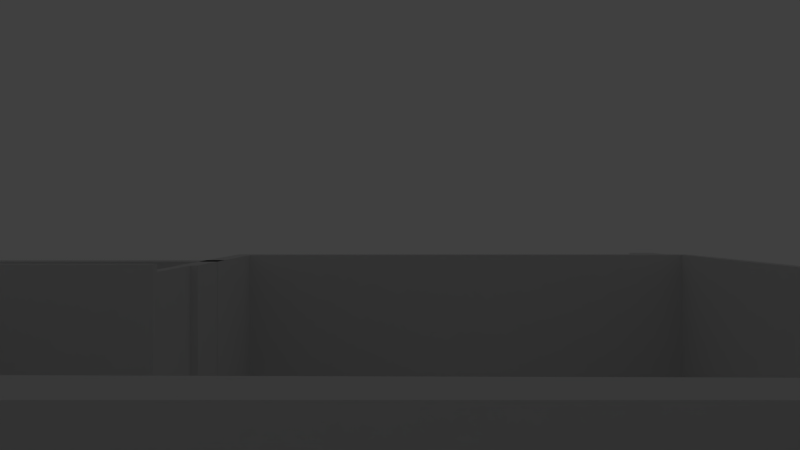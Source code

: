# Source: saguao-parede.blend  (saved by Blender 2.76.0; exported with 4.5.12 LTS)
import bpy
from mathutils import Matrix  # noqa: F401  (used for matrix-valued properties, if any)

bpy.ops.wm.read_factory_settings(use_empty=True)
scene = bpy.context.scene
scene.name = 'Scene'

# ---- collections
col_collection_1 = bpy.data.collections.new('Collection 1'); scene.collection.children.link(col_collection_1)

# ---- world
world_world = bpy.data.worlds.new('World'); scene.world = world_world
world_world.color = (0.05088, 0.05088, 0.05088)
world_world.use_sun_shadow = False
world_world.sun_shadow_jitter_overblur = 0.0
world_world.cycles.sampling_method = 'MANUAL'
world_world.cycles.sample_map_resolution = 256

# ---- cameras
cam_camera = bpy.data.cameras.new('Camera')
cam_camera.clip_end = 100.0
cam_camera.lens = 35.0
cam_camera.sensor_width = 32.0
cam_camera.sensor_height = 18.0
cam_camera.ortho_scale = 7.314
cam_camera.dof.focus_distance = 0.0
cam_camera.dof.aperture_fstop = 128.0

# ---- lights
light_lamp = bpy.data.lights.new('Lamp', 'POINT')
light_lamp.transmission_factor = 0.0
light_lamp.cutoff_distance = 30.0
light_lamp.energy = 100.0
light_lamp.shadow_buffer_clip_start = 1.001
light_lamp.shadow_soft_size = 0.1
light_lamp.shadow_maximum_resolution = 0.006
light_lamp.use_absolute_resolution = True
light_lamp.cycles.use_multiple_importance_sampling = False

# ---- meshes
me_cube_001 = bpy.data.meshes.new('Cube.001')
me_cube_001.from_pydata([(-1.0, -1.0, -1.0), (-1.0, -1.0, 1.0), (-1.0, 1.0, -1.0), (-1.0, 1.0, 1.0), (1.0, -1.0, -1.0), (1.0, -1.0, 1.0), (1.0, 1.0, -1.0), (1.0, 1.0, 1.0)], [], [(1, 3, 2, 0), (3, 7, 6, 2), (7, 5, 4, 6), (5, 1, 0, 4), (0, 2, 6, 4), (5, 7, 3, 1)])
me_cube_001.use_remesh_preserve_volume = False
me_cube_001.use_remesh_preserve_attributes = False
me_cube_001.use_mirror_vertex_groups = False
me_cube_001.update()
me_plane_011 = bpy.data.meshes.new('Plane.011')
me_plane_011.from_pydata([(-4.95, 5.444, 0.0), (4.55, 5.444, 0.0), (-4.95, 7.667, 0.0), (4.55, 7.667, 0.0), (3.947, -0.1111, 0.0), (5.482, -0.1111, 0.0), (3.947, 1.0, 0.0), (5.482, 1.0, 0.0), (3.947, -0.1111, -1.0), (5.482, -0.1111, -1.0), (3.947, 1.0, -1.0), (5.482, 1.0, -1.0), (-5.482, -0.1111, 0.0), (-3.947, -0.1111, 0.0), (-5.482, 1.0, 0.0), (-3.947, 1.0, 0.0), (-5.482, -0.1111, -1.0), (-3.947, -0.1111, -1.0), (-5.482, 1.0, -1.0), (-3.947, 1.0, -1.0), (-1.0, -1.0, 0.0), (1.0, -1.0, 0.0), (-1.0, 1.0, 0.0), (1.0, 1.0, 0.0), (-5.481, 1.0, 0.0), (5.481, 1.0, 0.0), (-5.481, 5.444, 0.0), (5.481, 5.444, 0.0), (-5.481, 1.0, -1.0), (5.481, 1.0, -1.0), (-5.481, 5.444, -1.0), (5.481, 5.444, -1.0)], [], [(0, 1, 3, 2), (4, 5, 7, 6), (10, 11, 9, 8), (4, 6, 10, 8), (5, 4, 8, 9), (7, 5, 9, 11), (6, 7, 11, 10), (12, 13, 15, 14), (18, 19, 17, 16), (12, 14, 18, 16), (13, 12, 16, 17), (15, 13, 17, 19), (14, 15, 19, 18), (20, 21, 23, 22), (24, 25, 27, 26), (30, 31, 29, 28), (24, 26, 30, 28), (25, 24, 28, 29), (27, 25, 29, 31), (26, 27, 31, 30)])
me_plane_011.use_remesh_preserve_volume = False
me_plane_011.use_remesh_preserve_attributes = False
me_plane_011.use_mirror_vertex_groups = False
me_plane_011.update()
me_cylinder_007 = bpy.data.meshes.new('Cylinder.007')
me_cylinder_007.from_pydata([(0.0, 1.0, -1.0), (0.0, 1.0, 1.0), (0.1951, 0.9808, -1.0), (0.1951, 0.9808, 1.0), (0.3827, 0.9239, -1.0), (0.3827, 0.9239, 1.0), (0.5556, 0.8315, -1.0), (0.5556, 0.8315, 1.0), (0.7071, 0.7071, -1.0), (0.7071, 0.7071, 1.0), (0.8315, 0.5556, -1.0), (0.8315, 0.5556, 1.0), (0.9239, 0.3827, -1.0), (0.9239, 0.3827, 1.0), (0.9808, 0.1951, -1.0), (0.9808, 0.1951, 1.0), (1.0, 7.55e-08, -1.0), (1.0, 7.55e-08, 1.0), (0.9808, -0.1951, -1.0), (0.9808, -0.1951, 1.0), (0.9239, -0.3827, -1.0), (0.9239, -0.3827, 1.0), (0.8315, -0.5556, -1.0), (0.8315, -0.5556, 1.0), (0.7071, -0.7071, -1.0), (0.7071, -0.7071, 1.0), (0.5556, -0.8315, -1.0), (0.5556, -0.8315, 1.0), (0.3827, -0.9239, -1.0), (0.3827, -0.9239, 1.0), (0.1951, -0.9808, -1.0), (0.1951, -0.9808, 1.0), (-3.258e-07, -1.0, -1.0), (-3.258e-07, -1.0, 1.0), (-0.1951, -0.9808, -1.0), (-0.1951, -0.9808, 1.0), (-0.3827, -0.9239, -1.0), (-0.3827, -0.9239, 1.0), (-0.5556, -0.8315, -1.0), (-0.5556, -0.8315, 1.0), (-0.7071, -0.7071, -1.0), (-0.7071, -0.7071, 1.0), (-0.8315, -0.5556, -1.0), (-0.8315, -0.5556, 1.0), (-0.9239, -0.3827, -1.0), (-0.9239, -0.3827, 1.0), (-0.9808, -0.1951, -1.0), (-0.9808, -0.1951, 1.0), (-1.0, 9.656e-07, -1.0), (-1.0, 9.656e-07, 1.0), (-0.9808, 0.1951, -1.0), (-0.9808, 0.1951, 1.0), (-0.9239, 0.3827, -1.0), (-0.9239, 0.3827, 1.0), (-0.8315, 0.5556, -1.0), (-0.8315, 0.5556, 1.0), (-0.7071, 0.7071, -1.0), (-0.7071, 0.7071, 1.0), (-0.5556, 0.8315, -1.0), (-0.5556, 0.8315, 1.0), (-0.3827, 0.9239, -1.0), (-0.3827, 0.9239, 1.0), (-0.1951, 0.9808, -1.0), (-0.1951, 0.9808, 1.0)], [], [(0, 1, 3, 2), (2, 3, 5, 4), (4, 5, 7, 6), (6, 7, 9, 8), (8, 9, 11, 10), (10, 11, 13, 12), (12, 13, 15, 14), (14, 15, 17, 16), (16, 17, 19, 18), (18, 19, 21, 20), (20, 21, 23, 22), (22, 23, 25, 24), (24, 25, 27, 26), (26, 27, 29, 28), (28, 29, 31, 30), (30, 31, 33, 32), (32, 33, 35, 34), (34, 35, 37, 36), (36, 37, 39, 38), (38, 39, 41, 40), (40, 41, 43, 42), (42, 43, 45, 44), (44, 45, 47, 46), (46, 47, 49, 48), (48, 49, 51, 50), (50, 51, 53, 52), (52, 53, 55, 54), (54, 55, 57, 56), (56, 57, 59, 58), (58, 59, 61, 60), (3, 1, 63, 61, 59, 57, 55, 53, 51, 49, 47, 45, 43, 41, 39, 37, 35, 33, 31, 29, 27, 25, 23, 21, 19, 17, 15, 13, 11, 9, 7, 5), (62, 63, 1, 0), (60, 61, 63, 62), (0, 2, 4, 6, 8, 10, 12, 14, 16, 18, 20, 22, 24, 26, 28, 30, 32, 34, 36, 38, 40, 42, 44, 46, 48, 50, 52, 54, 56, 58, 60, 62)])
me_cylinder_007.use_remesh_preserve_volume = False
me_cylinder_007.use_remesh_preserve_attributes = False
me_cylinder_007.use_mirror_vertex_groups = False
me_cylinder_007.update()
me_cylinder_006 = bpy.data.meshes.new('Cylinder.006')
me_cylinder_006.from_pydata([(0.0, 1.0, -1.0), (0.0, 1.0, 1.0), (0.1951, 0.9808, -1.0), (0.1951, 0.9808, 1.0), (0.3827, 0.9239, -1.0), (0.3827, 0.9239, 1.0), (0.5556, 0.8315, -1.0), (0.5556, 0.8315, 1.0), (0.7071, 0.7071, -1.0), (0.7071, 0.7071, 1.0), (0.8315, 0.5556, -1.0), (0.8315, 0.5556, 1.0), (0.9239, 0.3827, -1.0), (0.9239, 0.3827, 1.0), (0.9808, 0.1951, -1.0), (0.9808, 0.1951, 1.0), (1.0, 7.55e-08, -1.0), (1.0, 7.55e-08, 1.0), (0.9808, -0.1951, -1.0), (0.9808, -0.1951, 1.0), (0.9239, -0.3827, -1.0), (0.9239, -0.3827, 1.0), (0.8315, -0.5556, -1.0), (0.8315, -0.5556, 1.0), (0.7071, -0.7071, -1.0), (0.7071, -0.7071, 1.0), (0.5556, -0.8315, -1.0), (0.5556, -0.8315, 1.0), (0.3827, -0.9239, -1.0), (0.3827, -0.9239, 1.0), (0.1951, -0.9808, -1.0), (0.1951, -0.9808, 1.0), (-3.258e-07, -1.0, -1.0), (-3.258e-07, -1.0, 1.0), (-0.1951, -0.9808, -1.0), (-0.1951, -0.9808, 1.0), (-0.3827, -0.9239, -1.0), (-0.3827, -0.9239, 1.0), (-0.5556, -0.8315, -1.0), (-0.5556, -0.8315, 1.0), (-0.7071, -0.7071, -1.0), (-0.7071, -0.7071, 1.0), (-0.8315, -0.5556, -1.0), (-0.8315, -0.5556, 1.0), (-0.9239, -0.3827, -1.0), (-0.9239, -0.3827, 1.0), (-0.9808, -0.1951, -1.0), (-0.9808, -0.1951, 1.0), (-1.0, 9.656e-07, -1.0), (-1.0, 9.656e-07, 1.0), (-0.9808, 0.1951, -1.0), (-0.9808, 0.1951, 1.0), (-0.9239, 0.3827, -1.0), (-0.9239, 0.3827, 1.0), (-0.8315, 0.5556, -1.0), (-0.8315, 0.5556, 1.0), (-0.7071, 0.7071, -1.0), (-0.7071, 0.7071, 1.0), (-0.5556, 0.8315, -1.0), (-0.5556, 0.8315, 1.0), (-0.3827, 0.9239, -1.0), (-0.3827, 0.9239, 1.0), (-0.1951, 0.9808, -1.0), (-0.1951, 0.9808, 1.0)], [], [(0, 1, 3, 2), (2, 3, 5, 4), (4, 5, 7, 6), (6, 7, 9, 8), (8, 9, 11, 10), (10, 11, 13, 12), (12, 13, 15, 14), (14, 15, 17, 16), (16, 17, 19, 18), (18, 19, 21, 20), (20, 21, 23, 22), (22, 23, 25, 24), (24, 25, 27, 26), (26, 27, 29, 28), (28, 29, 31, 30), (30, 31, 33, 32), (32, 33, 35, 34), (34, 35, 37, 36), (36, 37, 39, 38), (38, 39, 41, 40), (40, 41, 43, 42), (42, 43, 45, 44), (44, 45, 47, 46), (46, 47, 49, 48), (48, 49, 51, 50), (50, 51, 53, 52), (52, 53, 55, 54), (54, 55, 57, 56), (56, 57, 59, 58), (58, 59, 61, 60), (3, 1, 63, 61, 59, 57, 55, 53, 51, 49, 47, 45, 43, 41, 39, 37, 35, 33, 31, 29, 27, 25, 23, 21, 19, 17, 15, 13, 11, 9, 7, 5), (62, 63, 1, 0), (60, 61, 63, 62), (0, 2, 4, 6, 8, 10, 12, 14, 16, 18, 20, 22, 24, 26, 28, 30, 32, 34, 36, 38, 40, 42, 44, 46, 48, 50, 52, 54, 56, 58, 60, 62)])
me_cylinder_006.use_remesh_preserve_volume = False
me_cylinder_006.use_remesh_preserve_attributes = False
me_cylinder_006.use_mirror_vertex_groups = False
me_cylinder_006.update()
me_cylinder_005 = bpy.data.meshes.new('Cylinder.005')
me_cylinder_005.from_pydata([(0.0, 1.0, -1.0), (0.0, 1.0, 1.0), (0.1951, 0.9808, -1.0), (0.1951, 0.9808, 1.0), (0.3827, 0.9239, -1.0), (0.3827, 0.9239, 1.0), (0.5556, 0.8315, -1.0), (0.5556, 0.8315, 1.0), (0.7071, 0.7071, -1.0), (0.7071, 0.7071, 1.0), (0.8315, 0.5556, -1.0), (0.8315, 0.5556, 1.0), (0.9239, 0.3827, -1.0), (0.9239, 0.3827, 1.0), (0.9808, 0.1951, -1.0), (0.9808, 0.1951, 1.0), (1.0, 7.55e-08, -1.0), (1.0, 7.55e-08, 1.0), (0.9808, -0.1951, -1.0), (0.9808, -0.1951, 1.0), (0.9239, -0.3827, -1.0), (0.9239, -0.3827, 1.0), (0.8315, -0.5556, -1.0), (0.8315, -0.5556, 1.0), (0.7071, -0.7071, -1.0), (0.7071, -0.7071, 1.0), (0.5556, -0.8315, -1.0), (0.5556, -0.8315, 1.0), (0.3827, -0.9239, -1.0), (0.3827, -0.9239, 1.0), (0.1951, -0.9808, -1.0), (0.1951, -0.9808, 1.0), (-3.258e-07, -1.0, -1.0), (-3.258e-07, -1.0, 1.0), (-0.1951, -0.9808, -1.0), (-0.1951, -0.9808, 1.0), (-0.3827, -0.9239, -1.0), (-0.3827, -0.9239, 1.0), (-0.5556, -0.8315, -1.0), (-0.5556, -0.8315, 1.0), (-0.7071, -0.7071, -1.0), (-0.7071, -0.7071, 1.0), (-0.8315, -0.5556, -1.0), (-0.8315, -0.5556, 1.0), (-0.9239, -0.3827, -1.0), (-0.9239, -0.3827, 1.0), (-0.9808, -0.1951, -1.0), (-0.9808, -0.1951, 1.0), (-1.0, 9.656e-07, -1.0), (-1.0, 9.656e-07, 1.0), (-0.9808, 0.1951, -1.0), (-0.9808, 0.1951, 1.0), (-0.9239, 0.3827, -1.0), (-0.9239, 0.3827, 1.0), (-0.8315, 0.5556, -1.0), (-0.8315, 0.5556, 1.0), (-0.7071, 0.7071, -1.0), (-0.7071, 0.7071, 1.0), (-0.5556, 0.8315, -1.0), (-0.5556, 0.8315, 1.0), (-0.3827, 0.9239, -1.0), (-0.3827, 0.9239, 1.0), (-0.1951, 0.9808, -1.0), (-0.1951, 0.9808, 1.0)], [], [(0, 1, 3, 2), (2, 3, 5, 4), (4, 5, 7, 6), (6, 7, 9, 8), (8, 9, 11, 10), (10, 11, 13, 12), (12, 13, 15, 14), (14, 15, 17, 16), (16, 17, 19, 18), (18, 19, 21, 20), (20, 21, 23, 22), (22, 23, 25, 24), (24, 25, 27, 26), (26, 27, 29, 28), (28, 29, 31, 30), (30, 31, 33, 32), (32, 33, 35, 34), (34, 35, 37, 36), (36, 37, 39, 38), (38, 39, 41, 40), (40, 41, 43, 42), (42, 43, 45, 44), (44, 45, 47, 46), (46, 47, 49, 48), (48, 49, 51, 50), (50, 51, 53, 52), (52, 53, 55, 54), (54, 55, 57, 56), (56, 57, 59, 58), (58, 59, 61, 60), (3, 1, 63, 61, 59, 57, 55, 53, 51, 49, 47, 45, 43, 41, 39, 37, 35, 33, 31, 29, 27, 25, 23, 21, 19, 17, 15, 13, 11, 9, 7, 5), (62, 63, 1, 0), (60, 61, 63, 62), (0, 2, 4, 6, 8, 10, 12, 14, 16, 18, 20, 22, 24, 26, 28, 30, 32, 34, 36, 38, 40, 42, 44, 46, 48, 50, 52, 54, 56, 58, 60, 62)])
me_cylinder_005.use_remesh_preserve_volume = False
me_cylinder_005.use_remesh_preserve_attributes = False
me_cylinder_005.use_mirror_vertex_groups = False
me_cylinder_005.update()
me_cylinder_004 = bpy.data.meshes.new('Cylinder.004')
me_cylinder_004.from_pydata([(0.0, 1.0, -1.0), (0.0, 1.0, 1.0), (0.1951, 0.9808, -1.0), (0.1951, 0.9808, 1.0), (0.3827, 0.9239, -1.0), (0.3827, 0.9239, 1.0), (0.5556, 0.8315, -1.0), (0.5556, 0.8315, 1.0), (0.7071, 0.7071, -1.0), (0.7071, 0.7071, 1.0), (0.8315, 0.5556, -1.0), (0.8315, 0.5556, 1.0), (0.9239, 0.3827, -1.0), (0.9239, 0.3827, 1.0), (0.9808, 0.1951, -1.0), (0.9808, 0.1951, 1.0), (1.0, 7.55e-08, -1.0), (1.0, 7.55e-08, 1.0), (0.9808, -0.1951, -1.0), (0.9808, -0.1951, 1.0), (0.9239, -0.3827, -1.0), (0.9239, -0.3827, 1.0), (0.8315, -0.5556, -1.0), (0.8315, -0.5556, 1.0), (0.7071, -0.7071, -1.0), (0.7071, -0.7071, 1.0), (0.5556, -0.8315, -1.0), (0.5556, -0.8315, 1.0), (0.3827, -0.9239, -1.0), (0.3827, -0.9239, 1.0), (0.1951, -0.9808, -1.0), (0.1951, -0.9808, 1.0), (-3.258e-07, -1.0, -1.0), (-3.258e-07, -1.0, 1.0), (-0.1951, -0.9808, -1.0), (-0.1951, -0.9808, 1.0), (-0.3827, -0.9239, -1.0), (-0.3827, -0.9239, 1.0), (-0.5556, -0.8315, -1.0), (-0.5556, -0.8315, 1.0), (-0.7071, -0.7071, -1.0), (-0.7071, -0.7071, 1.0), (-0.8315, -0.5556, -1.0), (-0.8315, -0.5556, 1.0), (-0.9239, -0.3827, -1.0), (-0.9239, -0.3827, 1.0), (-0.9808, -0.1951, -1.0), (-0.9808, -0.1951, 1.0), (-1.0, 9.656e-07, -1.0), (-1.0, 9.656e-07, 1.0), (-0.9808, 0.1951, -1.0), (-0.9808, 0.1951, 1.0), (-0.9239, 0.3827, -1.0), (-0.9239, 0.3827, 1.0), (-0.8315, 0.5556, -1.0), (-0.8315, 0.5556, 1.0), (-0.7071, 0.7071, -1.0), (-0.7071, 0.7071, 1.0), (-0.5556, 0.8315, -1.0), (-0.5556, 0.8315, 1.0), (-0.3827, 0.9239, -1.0), (-0.3827, 0.9239, 1.0), (-0.1951, 0.9808, -1.0), (-0.1951, 0.9808, 1.0)], [], [(0, 1, 3, 2), (2, 3, 5, 4), (4, 5, 7, 6), (6, 7, 9, 8), (8, 9, 11, 10), (10, 11, 13, 12), (12, 13, 15, 14), (14, 15, 17, 16), (16, 17, 19, 18), (18, 19, 21, 20), (20, 21, 23, 22), (22, 23, 25, 24), (24, 25, 27, 26), (26, 27, 29, 28), (28, 29, 31, 30), (30, 31, 33, 32), (32, 33, 35, 34), (34, 35, 37, 36), (36, 37, 39, 38), (38, 39, 41, 40), (40, 41, 43, 42), (42, 43, 45, 44), (44, 45, 47, 46), (46, 47, 49, 48), (48, 49, 51, 50), (50, 51, 53, 52), (52, 53, 55, 54), (54, 55, 57, 56), (56, 57, 59, 58), (58, 59, 61, 60), (3, 1, 63, 61, 59, 57, 55, 53, 51, 49, 47, 45, 43, 41, 39, 37, 35, 33, 31, 29, 27, 25, 23, 21, 19, 17, 15, 13, 11, 9, 7, 5), (62, 63, 1, 0), (60, 61, 63, 62), (0, 2, 4, 6, 8, 10, 12, 14, 16, 18, 20, 22, 24, 26, 28, 30, 32, 34, 36, 38, 40, 42, 44, 46, 48, 50, 52, 54, 56, 58, 60, 62)])
me_cylinder_004.use_remesh_preserve_volume = False
me_cylinder_004.use_remesh_preserve_attributes = False
me_cylinder_004.use_mirror_vertex_groups = False
me_cylinder_004.update()
me_cylinder_003 = bpy.data.meshes.new('Cylinder.003')
me_cylinder_003.from_pydata([(0.0, 1.0, -1.0), (0.0, 1.0, 1.0), (0.1951, 0.9808, -1.0), (0.1951, 0.9808, 1.0), (0.3827, 0.9239, -1.0), (0.3827, 0.9239, 1.0), (0.5556, 0.8315, -1.0), (0.5556, 0.8315, 1.0), (0.7071, 0.7071, -1.0), (0.7071, 0.7071, 1.0), (0.8315, 0.5556, -1.0), (0.8315, 0.5556, 1.0), (0.9239, 0.3827, -1.0), (0.9239, 0.3827, 1.0), (0.9808, 0.1951, -1.0), (0.9808, 0.1951, 1.0), (1.0, 7.55e-08, -1.0), (1.0, 7.55e-08, 1.0), (0.9808, -0.1951, -1.0), (0.9808, -0.1951, 1.0), (0.9239, -0.3827, -1.0), (0.9239, -0.3827, 1.0), (0.8315, -0.5556, -1.0), (0.8315, -0.5556, 1.0), (0.7071, -0.7071, -1.0), (0.7071, -0.7071, 1.0), (0.5556, -0.8315, -1.0), (0.5556, -0.8315, 1.0), (0.3827, -0.9239, -1.0), (0.3827, -0.9239, 1.0), (0.1951, -0.9808, -1.0), (0.1951, -0.9808, 1.0), (-3.258e-07, -1.0, -1.0), (-3.258e-07, -1.0, 1.0), (-0.1951, -0.9808, -1.0), (-0.1951, -0.9808, 1.0), (-0.3827, -0.9239, -1.0), (-0.3827, -0.9239, 1.0), (-0.5556, -0.8315, -1.0), (-0.5556, -0.8315, 1.0), (-0.7071, -0.7071, -1.0), (-0.7071, -0.7071, 1.0), (-0.8315, -0.5556, -1.0), (-0.8315, -0.5556, 1.0), (-0.9239, -0.3827, -1.0), (-0.9239, -0.3827, 1.0), (-0.9808, -0.1951, -1.0), (-0.9808, -0.1951, 1.0), (-1.0, 9.656e-07, -1.0), (-1.0, 9.656e-07, 1.0), (-0.9808, 0.1951, -1.0), (-0.9808, 0.1951, 1.0), (-0.9239, 0.3827, -1.0), (-0.9239, 0.3827, 1.0), (-0.8315, 0.5556, -1.0), (-0.8315, 0.5556, 1.0), (-0.7071, 0.7071, -1.0), (-0.7071, 0.7071, 1.0), (-0.5556, 0.8315, -1.0), (-0.5556, 0.8315, 1.0), (-0.3827, 0.9239, -1.0), (-0.3827, 0.9239, 1.0), (-0.1951, 0.9808, -1.0), (-0.1951, 0.9808, 1.0)], [], [(0, 1, 3, 2), (2, 3, 5, 4), (4, 5, 7, 6), (6, 7, 9, 8), (8, 9, 11, 10), (10, 11, 13, 12), (12, 13, 15, 14), (14, 15, 17, 16), (16, 17, 19, 18), (18, 19, 21, 20), (20, 21, 23, 22), (22, 23, 25, 24), (24, 25, 27, 26), (26, 27, 29, 28), (28, 29, 31, 30), (30, 31, 33, 32), (32, 33, 35, 34), (34, 35, 37, 36), (36, 37, 39, 38), (38, 39, 41, 40), (40, 41, 43, 42), (42, 43, 45, 44), (44, 45, 47, 46), (46, 47, 49, 48), (48, 49, 51, 50), (50, 51, 53, 52), (52, 53, 55, 54), (54, 55, 57, 56), (56, 57, 59, 58), (58, 59, 61, 60), (3, 1, 63, 61, 59, 57, 55, 53, 51, 49, 47, 45, 43, 41, 39, 37, 35, 33, 31, 29, 27, 25, 23, 21, 19, 17, 15, 13, 11, 9, 7, 5), (62, 63, 1, 0), (60, 61, 63, 62), (0, 2, 4, 6, 8, 10, 12, 14, 16, 18, 20, 22, 24, 26, 28, 30, 32, 34, 36, 38, 40, 42, 44, 46, 48, 50, 52, 54, 56, 58, 60, 62)])
me_cylinder_003.use_remesh_preserve_volume = False
me_cylinder_003.use_remesh_preserve_attributes = False
me_cylinder_003.use_mirror_vertex_groups = False
me_cylinder_003.update()
me_cylinder_002 = bpy.data.meshes.new('Cylinder.002')
me_cylinder_002.from_pydata([(0.0, 1.0, -1.0), (0.0, 1.0, 1.0), (0.1951, 0.9808, -1.0), (0.1951, 0.9808, 1.0), (0.3827, 0.9239, -1.0), (0.3827, 0.9239, 1.0), (0.5556, 0.8315, -1.0), (0.5556, 0.8315, 1.0), (0.7071, 0.7071, -1.0), (0.7071, 0.7071, 1.0), (0.8315, 0.5556, -1.0), (0.8315, 0.5556, 1.0), (0.9239, 0.3827, -1.0), (0.9239, 0.3827, 1.0), (0.9808, 0.1951, -1.0), (0.9808, 0.1951, 1.0), (1.0, 7.55e-08, -1.0), (1.0, 7.55e-08, 1.0), (0.9808, -0.1951, -1.0), (0.9808, -0.1951, 1.0), (0.9239, -0.3827, -1.0), (0.9239, -0.3827, 1.0), (0.8315, -0.5556, -1.0), (0.8315, -0.5556, 1.0), (0.7071, -0.7071, -1.0), (0.7071, -0.7071, 1.0), (0.5556, -0.8315, -1.0), (0.5556, -0.8315, 1.0), (0.3827, -0.9239, -1.0), (0.3827, -0.9239, 1.0), (0.1951, -0.9808, -1.0), (0.1951, -0.9808, 1.0), (-3.258e-07, -1.0, -1.0), (-3.258e-07, -1.0, 1.0), (-0.1951, -0.9808, -1.0), (-0.1951, -0.9808, 1.0), (-0.3827, -0.9239, -1.0), (-0.3827, -0.9239, 1.0), (-0.5556, -0.8315, -1.0), (-0.5556, -0.8315, 1.0), (-0.7071, -0.7071, -1.0), (-0.7071, -0.7071, 1.0), (-0.8315, -0.5556, -1.0), (-0.8315, -0.5556, 1.0), (-0.9239, -0.3827, -1.0), (-0.9239, -0.3827, 1.0), (-0.9808, -0.1951, -1.0), (-0.9808, -0.1951, 1.0), (-1.0, 9.656e-07, -1.0), (-1.0, 9.656e-07, 1.0), (-0.9808, 0.1951, -1.0), (-0.9808, 0.1951, 1.0), (-0.9239, 0.3827, -1.0), (-0.9239, 0.3827, 1.0), (-0.8315, 0.5556, -1.0), (-0.8315, 0.5556, 1.0), (-0.7071, 0.7071, -1.0), (-0.7071, 0.7071, 1.0), (-0.5556, 0.8315, -1.0), (-0.5556, 0.8315, 1.0), (-0.3827, 0.9239, -1.0), (-0.3827, 0.9239, 1.0), (-0.1951, 0.9808, -1.0), (-0.1951, 0.9808, 1.0)], [], [(0, 1, 3, 2), (2, 3, 5, 4), (4, 5, 7, 6), (6, 7, 9, 8), (8, 9, 11, 10), (10, 11, 13, 12), (12, 13, 15, 14), (14, 15, 17, 16), (16, 17, 19, 18), (18, 19, 21, 20), (20, 21, 23, 22), (22, 23, 25, 24), (24, 25, 27, 26), (26, 27, 29, 28), (28, 29, 31, 30), (30, 31, 33, 32), (32, 33, 35, 34), (34, 35, 37, 36), (36, 37, 39, 38), (38, 39, 41, 40), (40, 41, 43, 42), (42, 43, 45, 44), (44, 45, 47, 46), (46, 47, 49, 48), (48, 49, 51, 50), (50, 51, 53, 52), (52, 53, 55, 54), (54, 55, 57, 56), (56, 57, 59, 58), (58, 59, 61, 60), (3, 1, 63, 61, 59, 57, 55, 53, 51, 49, 47, 45, 43, 41, 39, 37, 35, 33, 31, 29, 27, 25, 23, 21, 19, 17, 15, 13, 11, 9, 7, 5), (62, 63, 1, 0), (60, 61, 63, 62), (0, 2, 4, 6, 8, 10, 12, 14, 16, 18, 20, 22, 24, 26, 28, 30, 32, 34, 36, 38, 40, 42, 44, 46, 48, 50, 52, 54, 56, 58, 60, 62)])
me_cylinder_002.use_remesh_preserve_volume = False
me_cylinder_002.use_remesh_preserve_attributes = False
me_cylinder_002.use_mirror_vertex_groups = False
me_cylinder_002.update()
me_cylinder_001 = bpy.data.meshes.new('Cylinder.001')
me_cylinder_001.from_pydata([(0.0, 1.0, -1.0), (0.0, 1.0, 1.0), (0.1951, 0.9808, -1.0), (0.1951, 0.9808, 1.0), (0.3827, 0.9239, -1.0), (0.3827, 0.9239, 1.0), (0.5556, 0.8315, -1.0), (0.5556, 0.8315, 1.0), (0.7071, 0.7071, -1.0), (0.7071, 0.7071, 1.0), (0.8315, 0.5556, -1.0), (0.8315, 0.5556, 1.0), (0.9239, 0.3827, -1.0), (0.9239, 0.3827, 1.0), (0.9808, 0.1951, -1.0), (0.9808, 0.1951, 1.0), (1.0, 7.55e-08, -1.0), (1.0, 7.55e-08, 1.0), (0.9808, -0.1951, -1.0), (0.9808, -0.1951, 1.0), (0.9239, -0.3827, -1.0), (0.9239, -0.3827, 1.0), (0.8315, -0.5556, -1.0), (0.8315, -0.5556, 1.0), (0.7071, -0.7071, -1.0), (0.7071, -0.7071, 1.0), (0.5556, -0.8315, -1.0), (0.5556, -0.8315, 1.0), (0.3827, -0.9239, -1.0), (0.3827, -0.9239, 1.0), (0.1951, -0.9808, -1.0), (0.1951, -0.9808, 1.0), (-3.258e-07, -1.0, -1.0), (-3.258e-07, -1.0, 1.0), (-0.1951, -0.9808, -1.0), (-0.1951, -0.9808, 1.0), (-0.3827, -0.9239, -1.0), (-0.3827, -0.9239, 1.0), (-0.5556, -0.8315, -1.0), (-0.5556, -0.8315, 1.0), (-0.7071, -0.7071, -1.0), (-0.7071, -0.7071, 1.0), (-0.8315, -0.5556, -1.0), (-0.8315, -0.5556, 1.0), (-0.9239, -0.3827, -1.0), (-0.9239, -0.3827, 1.0), (-0.9808, -0.1951, -1.0), (-0.9808, -0.1951, 1.0), (-1.0, 9.656e-07, -1.0), (-1.0, 9.656e-07, 1.0), (-0.9808, 0.1951, -1.0), (-0.9808, 0.1951, 1.0), (-0.9239, 0.3827, -1.0), (-0.9239, 0.3827, 1.0), (-0.8315, 0.5556, -1.0), (-0.8315, 0.5556, 1.0), (-0.7071, 0.7071, -1.0), (-0.7071, 0.7071, 1.0), (-0.5556, 0.8315, -1.0), (-0.5556, 0.8315, 1.0), (-0.3827, 0.9239, -1.0), (-0.3827, 0.9239, 1.0), (-0.1951, 0.9808, -1.0), (-0.1951, 0.9808, 1.0)], [], [(0, 1, 3, 2), (2, 3, 5, 4), (4, 5, 7, 6), (6, 7, 9, 8), (8, 9, 11, 10), (10, 11, 13, 12), (12, 13, 15, 14), (14, 15, 17, 16), (16, 17, 19, 18), (18, 19, 21, 20), (20, 21, 23, 22), (22, 23, 25, 24), (24, 25, 27, 26), (26, 27, 29, 28), (28, 29, 31, 30), (30, 31, 33, 32), (32, 33, 35, 34), (34, 35, 37, 36), (36, 37, 39, 38), (38, 39, 41, 40), (40, 41, 43, 42), (42, 43, 45, 44), (44, 45, 47, 46), (46, 47, 49, 48), (48, 49, 51, 50), (50, 51, 53, 52), (52, 53, 55, 54), (54, 55, 57, 56), (56, 57, 59, 58), (58, 59, 61, 60), (3, 1, 63, 61, 59, 57, 55, 53, 51, 49, 47, 45, 43, 41, 39, 37, 35, 33, 31, 29, 27, 25, 23, 21, 19, 17, 15, 13, 11, 9, 7, 5), (62, 63, 1, 0), (60, 61, 63, 62), (0, 2, 4, 6, 8, 10, 12, 14, 16, 18, 20, 22, 24, 26, 28, 30, 32, 34, 36, 38, 40, 42, 44, 46, 48, 50, 52, 54, 56, 58, 60, 62)])
me_cylinder_001.use_remesh_preserve_volume = False
me_cylinder_001.use_remesh_preserve_attributes = False
me_cylinder_001.use_mirror_vertex_groups = False
me_cylinder_001.update()
me_cylinder = bpy.data.meshes.new('Cylinder')
me_cylinder.from_pydata([(0.0, 1.0, -1.0), (0.0, 1.0, 1.0), (0.1951, 0.9808, -1.0), (0.1951, 0.9808, 1.0), (0.3827, 0.9239, -1.0), (0.3827, 0.9239, 1.0), (0.5556, 0.8315, -1.0), (0.5556, 0.8315, 1.0), (0.7071, 0.7071, -1.0), (0.7071, 0.7071, 1.0), (0.8315, 0.5556, -1.0), (0.8315, 0.5556, 1.0), (0.9239, 0.3827, -1.0), (0.9239, 0.3827, 1.0), (0.9808, 0.1951, -1.0), (0.9808, 0.1951, 1.0), (1.0, 7.55e-08, -1.0), (1.0, 7.55e-08, 1.0), (0.9808, -0.1951, -1.0), (0.9808, -0.1951, 1.0), (0.9239, -0.3827, -1.0), (0.9239, -0.3827, 1.0), (0.8315, -0.5556, -1.0), (0.8315, -0.5556, 1.0), (0.7071, -0.7071, -1.0), (0.7071, -0.7071, 1.0), (0.5556, -0.8315, -1.0), (0.5556, -0.8315, 1.0), (0.3827, -0.9239, -1.0), (0.3827, -0.9239, 1.0), (0.1951, -0.9808, -1.0), (0.1951, -0.9808, 1.0), (-3.258e-07, -1.0, -1.0), (-3.258e-07, -1.0, 1.0), (-0.1951, -0.9808, -1.0), (-0.1951, -0.9808, 1.0), (-0.3827, -0.9239, -1.0), (-0.3827, -0.9239, 1.0), (-0.5556, -0.8315, -1.0), (-0.5556, -0.8315, 1.0), (-0.7071, -0.7071, -1.0), (-0.7071, -0.7071, 1.0), (-0.8315, -0.5556, -1.0), (-0.8315, -0.5556, 1.0), (-0.9239, -0.3827, -1.0), (-0.9239, -0.3827, 1.0), (-0.9808, -0.1951, -1.0), (-0.9808, -0.1951, 1.0), (-1.0, 9.656e-07, -1.0), (-1.0, 9.656e-07, 1.0), (-0.9808, 0.1951, -1.0), (-0.9808, 0.1951, 1.0), (-0.9239, 0.3827, -1.0), (-0.9239, 0.3827, 1.0), (-0.8315, 0.5556, -1.0), (-0.8315, 0.5556, 1.0), (-0.7071, 0.7071, -1.0), (-0.7071, 0.7071, 1.0), (-0.5556, 0.8315, -1.0), (-0.5556, 0.8315, 1.0), (-0.3827, 0.9239, -1.0), (-0.3827, 0.9239, 1.0), (-0.1951, 0.9808, -1.0), (-0.1951, 0.9808, 1.0)], [], [(0, 1, 3, 2), (2, 3, 5, 4), (4, 5, 7, 6), (6, 7, 9, 8), (8, 9, 11, 10), (10, 11, 13, 12), (12, 13, 15, 14), (14, 15, 17, 16), (16, 17, 19, 18), (18, 19, 21, 20), (20, 21, 23, 22), (22, 23, 25, 24), (24, 25, 27, 26), (26, 27, 29, 28), (28, 29, 31, 30), (30, 31, 33, 32), (32, 33, 35, 34), (34, 35, 37, 36), (36, 37, 39, 38), (38, 39, 41, 40), (40, 41, 43, 42), (42, 43, 45, 44), (44, 45, 47, 46), (46, 47, 49, 48), (48, 49, 51, 50), (50, 51, 53, 52), (52, 53, 55, 54), (54, 55, 57, 56), (56, 57, 59, 58), (58, 59, 61, 60), (3, 1, 63, 61, 59, 57, 55, 53, 51, 49, 47, 45, 43, 41, 39, 37, 35, 33, 31, 29, 27, 25, 23, 21, 19, 17, 15, 13, 11, 9, 7, 5), (62, 63, 1, 0), (60, 61, 63, 62), (0, 2, 4, 6, 8, 10, 12, 14, 16, 18, 20, 22, 24, 26, 28, 30, 32, 34, 36, 38, 40, 42, 44, 46, 48, 50, 52, 54, 56, 58, 60, 62)])
me_cylinder.use_remesh_preserve_volume = False
me_cylinder.use_remesh_preserve_attributes = False
me_cylinder.use_mirror_vertex_groups = False
me_cylinder.update()
me_cube = bpy.data.meshes.new('Cube')
me_cube.from_pydata([(-1.0, -1.0, -1.0), (-1.0, -1.0, 1.0), (-1.0, 1.0, -1.0), (-1.0, 1.0, 1.0), (1.0, -1.0, -1.0), (1.0, -1.0, 1.0), (1.0, 1.0, -1.0), (1.0, 1.0, 1.0)], [], [(1, 3, 2, 0), (3, 7, 6, 2), (7, 5, 4, 6), (5, 1, 0, 4), (0, 2, 6, 4), (5, 7, 3, 1)])
me_cube.use_remesh_preserve_volume = False
me_cube.use_remesh_preserve_attributes = False
me_cube.use_mirror_vertex_groups = False
me_cube.update()
me_cube_027 = bpy.data.meshes.new('Cube.027')
me_cube_027.from_pydata([(-1.0, 1.0, 1.0), (1.0, 1.0, 1.0), (1.0, 1.0, -1.0), (-1.0, 1.0, -1.0), (-1.0, 0.9505, -0.9505), (-1.0, 0.93, 1.0), (0.9505, 0.9505, 1.0), (1.0, -1.0, 1.0), (1.0, -1.0, -1.0), (1.0, -0.94, -0.8), (1.0, -0.94, 0.8), (1.0, -0.5, 0.8), (1.0, -0.5, -0.8), (1.0, -0.46, -0.8), (1.0, -0.46, 0.8), (1.0, -0.02, 0.8), (1.0, -0.02, -0.8), (1.0, 0.02, -0.8), (1.0, 0.02, 0.8), (1.0, 0.46, 0.8), (1.0, 0.46, -0.8), (1.0, 0.5, -0.8), (1.0, 0.5, 0.8), (1.0, 0.94, 0.8), (1.0, 0.94, -0.8), (-1.0, -1.0, -1.0), (-1.0, -0.9505, -0.9505), (0.9596, 0.9596, -0.9596), (0.9505, -0.9505, 1.0), (-1.0, -1.0, 1.0), (-1.0, -0.93, 1.0), (0.9596, -0.9596, -0.9596), (-1.0, -1.0, 1.0), (-1.0, -1.0, -1.0), (-1.0, -0.3333, -1.0), (-1.0, -0.3333, 1.0), (-1.07, -0.3333, 1.0), (-1.07, -1.0, 1.0), (-1.07, -1.0, -1.0), (-1.07, -0.3333, -1.0), (0.9917, -0.94, 0.8), (0.9917, -0.94, -0.8), (0.9917, -0.5, -0.8), (0.9917, -0.5, 0.8), (0.9917, -0.46, 0.8), (0.9917, -0.46, -0.8), (0.9917, -0.02, -0.8), (0.9917, -0.02, 0.8), (0.9917, 0.02, 0.8), (0.9917, 0.02, -0.8), (0.9917, 0.46, -0.8), (0.9917, 0.46, 0.8), (0.9917, 0.5, 0.8), (0.9917, 0.5, -0.8), (0.9917, 0.94, -0.8), (0.9917, 0.94, 0.8)], [], [(0, 1, 2, 3), (0, 3, 4, 5), (1, 0, 5, 6), (7, 8, 9, 10, 11, 12, 13, 14, 15, 16, 17, 18, 19, 20, 21, 22, 23, 1), (2, 1, 23, 24, 21, 20, 17, 16, 13, 12, 9, 8), (25, 3, 2, 8), (3, 25, 26, 4), (4, 27, 6, 5), (7, 1, 6, 28), (7, 29, 25, 8), (25, 29, 30, 26), (31, 27, 4, 26), (27, 31, 28, 6), (29, 7, 28, 30), (31, 26, 30, 28), (40, 41, 42, 43), (10, 9, 41, 40), (11, 10, 40, 43), (12, 11, 43, 42), (9, 12, 42, 41), (44, 45, 46, 47), (14, 13, 45, 44), (15, 14, 44, 47), (16, 15, 47, 46), (13, 16, 46, 45), (48, 49, 50, 51), (18, 17, 49, 48), (19, 18, 48, 51), (20, 19, 51, 50), (17, 20, 50, 49), (52, 53, 54, 55), (22, 21, 53, 52), (23, 22, 52, 55), (24, 23, 55, 54), (21, 24, 54, 53), (32, 33, 34, 35), (32, 35, 36, 37), (33, 32, 37, 38), (34, 33, 38, 39), (35, 34, 39, 36), (36, 39, 38, 37)])
me_cube_027.use_remesh_preserve_volume = False
me_cube_027.use_remesh_preserve_attributes = False
me_cube_027.use_mirror_vertex_groups = False
me_cube_027.update()
me_cube_026 = bpy.data.meshes.new('Cube.026')
me_cube_026.from_pydata([(-1.0, -1.0, -1.0), (-1.0, -1.0, 1.0), (-1.0, 1.0, -1.0), (-1.0, 1.0, 1.0), (1.0, -1.0, -1.0), (1.0, -1.0, 1.0), (1.0, 1.0, -1.0), (1.0, 1.0, 1.0), (-1.0, 1.182, -1.0), (-1.0, 1.182, 1.0), (-1.0, 3.182, -1.0), (-1.0, 3.182, 1.0), (1.0, 1.182, -1.0), (1.0, 1.182, 1.0), (1.0, 3.182, -1.0), (1.0, 3.182, 1.0), (-1.0, 3.364, -1.0), (-1.0, 3.364, 1.0), (-1.0, 5.364, -1.0), (-1.0, 5.364, 1.0), (1.0, 3.364, -1.0), (1.0, 3.364, 1.0), (1.0, 5.364, -1.0), (1.0, 5.364, 1.0), (-1.0, 5.545, -1.0), (-1.0, 5.545, 1.0), (-1.0, 7.545, -1.0), (-1.0, 7.545, 1.0), (1.0, 5.545, -1.0), (1.0, 5.545, 1.0), (1.0, 7.545, -1.0), (1.0, 7.545, 1.0)], [], [(1, 3, 2, 0), (3, 7, 6, 2), (7, 5, 4, 6), (5, 1, 0, 4), (0, 2, 6, 4), (5, 7, 3, 1), (9, 11, 10, 8), (11, 15, 14, 10), (15, 13, 12, 14), (13, 9, 8, 12), (8, 10, 14, 12), (13, 15, 11, 9), (17, 19, 18, 16), (19, 23, 22, 18), (23, 21, 20, 22), (21, 17, 16, 20), (16, 18, 22, 20), (21, 23, 19, 17), (25, 27, 26, 24), (27, 31, 30, 26), (31, 29, 28, 30), (29, 25, 24, 28), (24, 26, 30, 28), (29, 31, 27, 25)])
me_cube_026.use_remesh_preserve_volume = False
me_cube_026.use_remesh_preserve_attributes = False
me_cube_026.use_mirror_vertex_groups = False
me_cube_026.update()
me_cube_007 = bpy.data.meshes.new('Cube.007')
me_cube_007.from_pydata([(-26.9, -1.134, -1.0), (-26.9, -1.134, 1.0), (-20.9, -1.134, -1.0), (-20.9, -1.134, 1.0), (-26.9, -1.8, -1.0), (-26.9, -1.8, 1.0), (-20.9, -1.8, -1.0), (-20.9, -1.8, 1.0), (-26.9, -4.134, -1.0), (-26.9, -4.134, 1.0), (-20.9, -4.134, -1.0), (-20.9, -4.134, 1.0), (-26.9, -4.8, -1.0), (-26.9, -4.8, 1.0), (-20.9, -4.8, -1.0), (-20.9, -4.8, 1.0), (-26.9, 1.733, -1.0), (-26.9, 1.733, 1.0), (-20.9, 1.733, -1.0), (-20.9, 1.733, 1.0), (-26.9, 1.066, -1.0), (-26.9, 1.066, 1.0), (-20.9, 1.066, -1.0), (-20.9, 1.066, 1.0), (-16.9, -1.134, -1.0), (-16.9, -1.134, 1.0), (-10.9, -1.134, -1.0), (-10.9, -1.134, 1.0), (-16.9, -1.8, -1.0), (-16.9, -1.8, 1.0), (-10.9, -1.8, -1.0), (-10.9, -1.8, 1.0), (-16.9, -4.134, -1.0), (-16.9, -4.134, 1.0), (-10.9, -4.134, -1.0), (-10.9, -4.134, 1.0), (-16.9, -4.8, -1.0), (-16.9, -4.8, 1.0), (-10.9, -4.8, -1.0), (-10.9, -4.8, 1.0), (-16.9, 1.733, -1.0), (-16.9, 1.733, 1.0), (-10.9, 1.733, -1.0), (-10.9, 1.733, 1.0), (-16.9, 1.066, -1.0), (-16.9, 1.066, 1.0), (-10.9, 1.066, -1.0), (-10.9, 1.066, 1.0), (-6.901, -1.134, -1.0), (-6.901, -1.134, 1.0), (-0.9009, -1.134, -1.0), (-0.9009, -1.134, 1.0), (-6.901, -1.8, -1.0), (-6.901, -1.8, 1.0), (-0.9009, -1.8, -1.0), (-0.9009, -1.8, 1.0), (-6.901, -4.134, -1.0), (-6.901, -4.134, 1.0), (-0.9009, -4.134, -1.0), (-0.9009, -4.134, 1.0), (-6.901, -4.8, -1.0), (-6.901, -4.8, 1.0), (-0.9009, -4.8, -1.0), (-0.9009, -4.8, 1.0), (-6.901, 1.733, -1.0), (-6.901, 1.733, 1.0), (-0.9009, 1.733, -1.0), (-0.9009, 1.733, 1.0), (-6.901, 1.066, -1.0), (-6.901, 1.066, 1.0), (-0.9009, 1.066, -1.0), (-0.9009, 1.066, 1.0), (-28.11, -3.966, -1.0), (-28.11, -3.966, 1.0), (-28.11, -1.966, -1.0), (-28.11, -1.966, 1.0), (-26.11, -3.966, -1.0), (-26.11, -3.966, 1.0), (-26.11, -1.966, -1.0), (-26.11, -1.966, 1.0), (-25.11, -3.966, -1.0), (-25.11, -3.966, 1.0), (-25.11, -1.966, -1.0), (-25.11, -1.966, 1.0), (-23.11, -3.966, -1.0), (-23.11, -3.966, 1.0), (-23.11, -1.966, -1.0), (-23.11, -1.966, 1.0), (-22.1, -3.966, -1.0), (-22.1, -3.966, 1.0), (-22.1, -1.966, -1.0), (-22.1, -1.966, 1.0), (-20.1, -3.966, -1.0), (-20.1, -3.966, 1.0), (-20.1, -1.966, -1.0), (-20.1, -1.966, 1.0), (-19.1, -3.966, -1.0), (-19.1, -3.966, 1.0), (-19.1, -1.966, -1.0), (-19.1, -1.966, 1.0), (-17.1, -3.966, -1.0), (-17.1, -3.966, 1.0), (-17.1, -1.966, -1.0), (-17.1, -1.966, 1.0), (-16.1, -3.966, -1.0), (-16.1, -3.966, 1.0), (-16.1, -1.966, -1.0), (-16.1, -1.966, 1.0), (-14.1, -3.966, -1.0), (-14.1, -3.966, 1.0), (-14.1, -1.966, -1.0), (-14.1, -1.966, 1.0), (-13.0, -3.966, -1.0), (-13.0, -3.966, 1.0), (-13.0, -1.966, -1.0), (-13.0, -1.966, 1.0), (-11.0, -3.966, -1.0), (-11.0, -3.966, 1.0), (-11.0, -1.966, -1.0), (-11.0, -1.966, 1.0), (-9.902, -3.966, -1.0), (-9.902, -3.966, 1.0), (-9.902, -1.966, -1.0), (-9.902, -1.966, 1.0), (-7.902, -3.966, -1.0), (-7.902, -3.966, 1.0), (-7.902, -1.966, -1.0), (-7.902, -1.966, 1.0), (-6.901, -3.966, -1.0), (-6.901, -3.966, 1.0), (-6.901, -1.966, -1.0), (-6.901, -1.966, 1.0), (-4.901, -3.966, -1.0), (-4.901, -3.966, 1.0), (-4.901, -1.966, -1.0), (-4.901, -1.966, 1.0), (-1.0, -3.966, -1.0), (-1.0, -3.966, 1.0), (-1.0, -1.966, -1.0), (-1.0, -1.966, 1.0), (1.0, -3.966, -1.0), (1.0, -3.966, 1.0), (1.0, -1.966, -1.0), (1.0, -1.966, 1.0), (-3.901, -3.966, -1.0), (-3.901, -3.966, 1.0), (-3.901, -1.966, -1.0), (-3.901, -1.966, 1.0), (-1.901, -3.966, -1.0), (-1.901, -3.966, 1.0), (-1.901, -1.966, -1.0), (-1.901, -1.966, 1.0), (-28.11, -1.0, -1.0), (-28.11, -1.0, 1.0), (-28.11, 1.0, -1.0), (-28.11, 1.0, 1.0), (-26.11, -1.0, -1.0), (-26.11, -1.0, 1.0), (-26.11, 1.0, -1.0), (-26.11, 1.0, 1.0), (-25.11, -1.0, -1.0), (-25.11, -1.0, 1.0), (-25.11, 1.0, -1.0), (-25.11, 1.0, 1.0), (-23.11, -1.0, -1.0), (-23.11, -1.0, 1.0), (-23.11, 1.0, -1.0), (-23.11, 1.0, 1.0), (-22.1, -1.0, -1.0), (-22.1, -1.0, 1.0), (-22.1, 1.0, -1.0), (-22.1, 1.0, 1.0), (-20.1, -1.0, -1.0), (-20.1, -1.0, 1.0), (-20.1, 1.0, -1.0), (-20.1, 1.0, 1.0), (-19.1, -1.0, -1.0), (-19.1, -1.0, 1.0), (-19.1, 1.0, -1.0), (-19.1, 1.0, 1.0), (-17.1, -1.0, -1.0), (-17.1, -1.0, 1.0), (-17.1, 1.0, -1.0), (-17.1, 1.0, 1.0), (-16.1, -1.0, -1.0), (-16.1, -1.0, 1.0), (-16.1, 1.0, -1.0), (-16.1, 1.0, 1.0), (-14.1, -1.0, -1.0), (-14.1, -1.0, 1.0), (-14.1, 1.0, -1.0), (-14.1, 1.0, 1.0), (-13.0, -1.0, -1.0), (-13.0, -1.0, 1.0), (-13.0, 1.0, -1.0), (-13.0, 1.0, 1.0), (-11.0, -1.0, -1.0), (-11.0, -1.0, 1.0), (-11.0, 1.0, -1.0), (-11.0, 1.0, 1.0), (-9.902, -1.0, -1.0), (-9.902, -1.0, 1.0), (-9.902, 1.0, -1.0), (-9.902, 1.0, 1.0), (-7.902, -1.0, -1.0), (-7.902, -1.0, 1.0), (-7.902, 1.0, -1.0), (-7.902, 1.0, 1.0), (-6.901, -1.0, -1.0), (-6.901, -1.0, 1.0), (-6.901, 1.0, -1.0), (-6.901, 1.0, 1.0), (-4.901, -1.0, -1.0), (-4.901, -1.0, 1.0), (-4.901, 1.0, -1.0), (-4.901, 1.0, 1.0), (-1.0, -1.0, -1.0), (-1.0, -1.0, 1.0), (-1.0, 1.0, -1.0), (-1.0, 1.0, 1.0), (1.0, -1.0, -1.0), (1.0, -1.0, 1.0), (1.0, 1.0, -1.0), (1.0, 1.0, 1.0), (-3.901, -1.0, -1.0), (-3.901, -1.0, 1.0), (-3.901, 1.0, -1.0), (-3.901, 1.0, 1.0), (-1.901, -1.0, -1.0), (-1.901, -1.0, 1.0), (-1.901, 1.0, -1.0), (-1.901, 1.0, 1.0)], [], [(1, 3, 2, 0), (3, 7, 6, 2), (7, 5, 4, 6), (5, 1, 0, 4), (0, 2, 6, 4), (5, 7, 3, 1), (9, 11, 10, 8), (11, 15, 14, 10), (15, 13, 12, 14), (13, 9, 8, 12), (8, 10, 14, 12), (13, 15, 11, 9), (17, 19, 18, 16), (19, 23, 22, 18), (23, 21, 20, 22), (21, 17, 16, 20), (16, 18, 22, 20), (21, 23, 19, 17), (25, 27, 26, 24), (27, 31, 30, 26), (31, 29, 28, 30), (29, 25, 24, 28), (24, 26, 30, 28), (29, 31, 27, 25), (33, 35, 34, 32), (35, 39, 38, 34), (39, 37, 36, 38), (37, 33, 32, 36), (32, 34, 38, 36), (37, 39, 35, 33), (41, 43, 42, 40), (43, 47, 46, 42), (47, 45, 44, 46), (45, 41, 40, 44), (40, 42, 46, 44), (45, 47, 43, 41), (49, 51, 50, 48), (51, 55, 54, 50), (55, 53, 52, 54), (53, 49, 48, 52), (48, 50, 54, 52), (53, 55, 51, 49), (57, 59, 58, 56), (59, 63, 62, 58), (63, 61, 60, 62), (61, 57, 56, 60), (56, 58, 62, 60), (61, 63, 59, 57), (65, 67, 66, 64), (67, 71, 70, 66), (71, 69, 68, 70), (69, 65, 64, 68), (64, 66, 70, 68), (69, 71, 67, 65), (73, 75, 74, 72), (75, 79, 78, 74), (79, 77, 76, 78), (77, 73, 72, 76), (72, 74, 78, 76), (77, 79, 75, 73), (81, 83, 82, 80), (83, 87, 86, 82), (87, 85, 84, 86), (85, 81, 80, 84), (80, 82, 86, 84), (85, 87, 83, 81), (89, 91, 90, 88), (91, 95, 94, 90), (95, 93, 92, 94), (93, 89, 88, 92), (88, 90, 94, 92), (93, 95, 91, 89), (97, 99, 98, 96), (99, 103, 102, 98), (103, 101, 100, 102), (101, 97, 96, 100), (96, 98, 102, 100), (101, 103, 99, 97), (105, 107, 106, 104), (107, 111, 110, 106), (111, 109, 108, 110), (109, 105, 104, 108), (104, 106, 110, 108), (109, 111, 107, 105), (113, 115, 114, 112), (115, 119, 118, 114), (119, 117, 116, 118), (117, 113, 112, 116), (112, 114, 118, 116), (117, 119, 115, 113), (121, 123, 122, 120), (123, 127, 126, 122), (127, 125, 124, 126), (125, 121, 120, 124), (120, 122, 126, 124), (125, 127, 123, 121), (129, 131, 130, 128), (131, 135, 134, 130), (135, 133, 132, 134), (133, 129, 128, 132), (128, 130, 134, 132), (133, 135, 131, 129), (137, 139, 138, 136), (139, 143, 142, 138), (143, 141, 140, 142), (141, 137, 136, 140), (136, 138, 142, 140), (141, 143, 139, 137), (145, 147, 146, 144), (147, 151, 150, 146), (151, 149, 148, 150), (149, 145, 144, 148), (144, 146, 150, 148), (149, 151, 147, 145), (153, 155, 154, 152), (155, 159, 158, 154), (159, 157, 156, 158), (157, 153, 152, 156), (152, 154, 158, 156), (157, 159, 155, 153), (161, 163, 162, 160), (163, 167, 166, 162), (167, 165, 164, 166), (165, 161, 160, 164), (160, 162, 166, 164), (165, 167, 163, 161), (169, 171, 170, 168), (171, 175, 174, 170), (175, 173, 172, 174), (173, 169, 168, 172), (168, 170, 174, 172), (173, 175, 171, 169), (177, 179, 178, 176), (179, 183, 182, 178), (183, 181, 180, 182), (181, 177, 176, 180), (176, 178, 182, 180), (181, 183, 179, 177), (185, 187, 186, 184), (187, 191, 190, 186), (191, 189, 188, 190), (189, 185, 184, 188), (184, 186, 190, 188), (189, 191, 187, 185), (193, 195, 194, 192), (195, 199, 198, 194), (199, 197, 196, 198), (197, 193, 192, 196), (192, 194, 198, 196), (197, 199, 195, 193), (201, 203, 202, 200), (203, 207, 206, 202), (207, 205, 204, 206), (205, 201, 200, 204), (200, 202, 206, 204), (205, 207, 203, 201), (209, 211, 210, 208), (211, 215, 214, 210), (215, 213, 212, 214), (213, 209, 208, 212), (208, 210, 214, 212), (213, 215, 211, 209), (217, 219, 218, 216), (219, 223, 222, 218), (223, 221, 220, 222), (221, 217, 216, 220), (216, 218, 222, 220), (221, 223, 219, 217), (225, 227, 226, 224), (227, 231, 230, 226), (231, 229, 228, 230), (229, 225, 224, 228), (224, 226, 230, 228), (229, 231, 227, 225)])
me_cube_007.use_remesh_preserve_volume = False
me_cube_007.use_remesh_preserve_attributes = False
me_cube_007.use_mirror_vertex_groups = False
me_cube_007.update()
me_plane_005 = bpy.data.meshes.new('Plane.005')
me_plane_005.from_pydata([(-0.9799, -0.88, 0.0), (-1.0, -1.0, 0.0), (-0.7599, -0.9603, 0.0), (-0.7599, -0.827, 0.0), (-0.7599, -0.7603, 0.0), (-0.7599, -0.627, 0.0), (-0.7599, -0.5602, 0.0), (-0.7799, -0.48, 0.0), (-0.7799, -0.88, 0.0), (-0.7799, -0.2133, 0.0), (-0.7599, -0.1602, 0.0), (-0.7599, -0.02683, 0.0), (-0.7599, 0.04655, 0.0), (-0.7599, 0.1799, 0.0), (-0.1599, 0.1799, 0.0), (0.08017, 0.4533, 0.0), (-0.1198, 0.4533, 0.0), (-0.1599, 0.4533, 0.0), (-0.7599, 0.4533, 0.0), (-0.7599, 0.3866, 0.0), (-0.1599, 0.3866, 0.0), (-0.1599, 0.2533, 0.0), (-0.7599, 0.2533, 0.0), (-0.7799, 0.1867, 0.0), (-0.9799, -0.2133, 0.0), (-0.7599, -0.2269, 0.0), (-0.1599, -0.2269, 0.0), (-0.1198, -0.2133, 0.0), (-0.1198, 0.1867, 0.0), (0.08017, 0.1867, 0.0), (0.08017, -0.2133, 0.0), (0.1299, -0.1602, 0.0), (0.1299, -0.02683, 0.0), (0.1299, 0.04655, 0.0), (0.1299, 0.1799, 0.0), (0.1299, 0.2533, 0.0), (0.1299, 0.3866, 0.0), (0.1299, 0.4533, 0.0), (0.1299, 0.5866, 0.0), (0.1299, 0.6533, 0.0), (0.1299, 0.7867, 0.0), (0.1299, 0.8467, 0.0), (0.08017, 0.8533, 0.0), (-0.1599, 0.04655, 0.0), (-0.1599, -0.02683, 0.0), (-0.1599, -0.1602, 0.0), (-0.1599, -0.9603, 0.0), (0.1299, -0.9603, 0.0), (0.1299, -0.827, 0.0), (0.1299, -0.7603, 0.0), (0.1299, -0.627, 0.0), (0.1299, -0.5602, 0.0), (0.1299, -0.4269, 0.0), (0.1299, -0.3602, 0.0), (0.08017, -0.48, 0.0), (0.08017, -0.88, 0.0), (-0.1198, -0.88, 0.0), (-0.9799, 0.4533, 0.0), (-0.7599, 0.5866, 0.0), (-0.7599, 0.6533, 0.0), (-0.7599, 0.7867, 0.0), (-0.7599, 0.8467, 0.0), (-0.7599, 0.9801, 0.0), (-0.7799, 0.8533, 0.0), (-0.7799, 0.4533, 0.0), (-0.9799, -0.48, 0.0), (-0.7599, -0.4269, 0.0), (-0.7599, -0.3602, 0.0), (-0.9799, 0.1867, 0.0), (-0.9799, 0.8533, 0.0), (-0.1599, 0.9801, 0.0), (-0.1599, 0.8467, 0.0), (-0.1599, 0.7867, 0.0), (-0.1599, 0.6533, 0.0), (-0.1599, 0.5866, 0.0), (-0.1198, 0.8533, 0.0), (0.1299, 0.9801, 0.0), (0.7299, 0.9801, 0.0), (0.7299, 0.8467, 0.0), (0.7299, 0.7867, 0.0), (0.7299, 0.6533, 0.0), (0.7299, 0.5866, 0.0), (0.7299, 0.4533, 0.0), (0.7802, 0.4533, 0.0), (0.7802, 0.8533, 0.0), (0.9802, 0.8533, 0.0), (0.9802, 0.4533, 0.0), (1.0, 1.0, 0.0), (-1.0, 1.0, 0.0), (0.7299, -0.4269, 0.0), (0.7299, -0.5602, 0.0), (0.7299, -0.627, 0.0), (0.7299, -0.7603, 0.0), (0.7299, -0.827, 0.0), (0.7299, -0.9603, 0.0), (0.7802, -0.88, 0.0), (0.7802, -0.48, 0.0), (0.9802, -0.2133, 0.0), (0.7802, -0.2133, 0.0), (0.7299, -0.2269, 0.0), (0.7299, -0.3602, 0.0), (-0.1599, -0.627, 0.0), (-0.1599, -0.7603, 0.0), (-0.1599, -0.827, 0.0), (-0.1198, -0.48, 0.0), (0.1299, -0.2269, 0.0), (0.7802, 0.1867, 0.0), (0.9802, 0.1867, 0.0), (0.9802, -0.48, 0.0), (0.9802, -0.88, 0.0), (1.0, -1.0, 0.0), (0.7299, 0.3866, 0.0), (0.7299, 0.2533, 0.0), (0.7299, 0.1799, 0.0), (0.7299, 0.04655, 0.0), (0.7299, -0.02683, 0.0), (0.7299, -0.1602, 0.0), (-0.1599, -0.3602, 0.0), (-0.1599, -0.4269, 0.0), (-0.1599, -0.5602, 0.0), (-1.0, 1.0, -0.05), (-1.0, -1.0, -0.05), (1.0, -1.0, -0.05), (1.0, 1.0, -0.05), (-0.1198, -0.88, -0.03), (-0.1198, -0.48, -0.03), (0.08017, -0.48, -0.03), (0.08017, -0.88, -0.03), (0.7802, -0.88, -0.03), (0.7802, -0.48, -0.03), (0.9802, -0.48, -0.03), (0.9802, -0.88, -0.03), (-0.9799, -0.88, -0.03), (-0.9799, -0.48, -0.03), (-0.7799, -0.48, -0.03), (-0.7799, -0.88, -0.03), (-0.1198, -0.2133, -0.03), (-0.1198, 0.1867, -0.03), (0.08017, 0.1867, -0.03), (0.08017, -0.2133, -0.03), (0.7802, -0.2133, -0.03), (0.7802, 0.1867, -0.03), (0.9802, 0.1867, -0.03), (0.9802, -0.2133, -0.03), (-0.9799, -0.2133, -0.03), (-0.9799, 0.1867, -0.03), (-0.7799, 0.1867, -0.03), (-0.7799, -0.2133, -0.03), (-0.1198, 0.4533, -0.03), (-0.1198, 0.8533, -0.03), (0.08017, 0.8533, -0.03), (0.08017, 0.4533, -0.03), (0.7802, 0.4533, -0.03), (0.7802, 0.8533, -0.03), (0.9802, 0.8533, -0.03), (0.9802, 0.4533, -0.03), (-0.9799, 0.4533, -0.03), (-0.9799, 0.8533, -0.03), (-0.7799, 0.8533, -0.03), (-0.7799, 0.4533, -0.03), (0.7299, -0.9603, -0.03), (0.1299, -0.9603, -0.03), (0.1299, -0.827, -0.03), (0.7299, -0.827, -0.03), (0.7299, -0.7603, -0.03), (0.1299, -0.7603, -0.03), (0.1299, -0.627, -0.03), (0.7299, -0.627, -0.03), (0.7299, -0.5602, -0.03), (0.1299, -0.5602, -0.03), (0.1299, -0.4269, -0.03), (0.7299, -0.4269, -0.03), (0.7299, -0.3602, -0.03), (0.1299, -0.3602, -0.03), (0.1299, -0.2269, -0.03), (0.7299, -0.2269, -0.03), (0.7299, -0.1602, -0.03), (0.1299, -0.1602, -0.03), (0.1299, -0.02683, -0.03), (0.7299, -0.02683, -0.03), (0.7299, 0.04655, -0.03), (0.1299, 0.04655, -0.03), (0.1299, 0.1799, -0.03), (0.7299, 0.1799, -0.03), (0.7299, 0.2533, -0.03), (0.1299, 0.2533, -0.03), (0.1299, 0.3866, -0.03), (0.7299, 0.3866, -0.03), (0.7299, 0.4533, -0.03), (0.1299, 0.4533, -0.03), (0.1299, 0.5866, -0.03), (0.7299, 0.5866, -0.03), (0.7299, 0.8467, -0.03), (0.1299, 0.8467, -0.03), (0.1299, 0.9801, -0.03), (0.7299, 0.9801, -0.03), (0.7299, 0.6533, -0.03), (0.1299, 0.6533, -0.03), (0.1299, 0.7867, -0.03), (0.7299, 0.7867, -0.03), (-0.1599, -0.9603, -0.03), (-0.7599, -0.9603, -0.03), (-0.7599, -0.827, -0.03), (-0.1599, -0.827, -0.03), (-0.1599, -0.7603, -0.03), (-0.7599, -0.7603, -0.03), (-0.7599, -0.627, -0.03), (-0.1599, -0.627, -0.03), (-0.1599, -0.5602, -0.03), (-0.7599, -0.5602, -0.03), (-0.7599, -0.4269, -0.03), (-0.1599, -0.4269, -0.03), (-0.1599, -0.3602, -0.03), (-0.7599, -0.3602, -0.03), (-0.7599, -0.2269, -0.03), (-0.1599, -0.2269, -0.03), (-0.1599, -0.1602, -0.03), (-0.7599, -0.1602, -0.03), (-0.7599, -0.02683, -0.03), (-0.1599, -0.02683, -0.03), (-0.1599, 0.04655, -0.03), (-0.7599, 0.04655, -0.03), (-0.7599, 0.1799, -0.03), (-0.1599, 0.1799, -0.03), (-0.1599, 0.2533, -0.03), (-0.7599, 0.2533, -0.03), (-0.7599, 0.3866, -0.03), (-0.1599, 0.3866, -0.03), (-0.1599, 0.4533, -0.03), (-0.7599, 0.4533, -0.03), (-0.7599, 0.5866, -0.03), (-0.1599, 0.5866, -0.03), (-0.1599, 0.8467, -0.03), (-0.7599, 0.8467, -0.03), (-0.7599, 0.9801, -0.03), (-0.1599, 0.9801, -0.03), (-0.1599, 0.6533, -0.03), (-0.7599, 0.6533, -0.03), (-0.7599, 0.7867, -0.03), (-0.1599, 0.7867, -0.03)], [], [(0, 1, 2, 3, 4, 5, 6, 7, 8), (9, 10, 11, 12, 13, 14, 15, 16, 17, 18, 19, 20, 21, 22, 23), (24, 25, 26, 27, 28, 29, 30, 31, 32, 33, 34, 35, 36, 37, 38, 39, 40, 41, 42, 15, 14, 43, 12, 11, 44, 45, 10, 9), (46, 47, 48, 49, 50, 51, 52, 53, 54, 55, 56), (57, 18, 58, 59, 60, 61, 62, 63, 64), (0, 65, 7, 6, 66, 67, 25, 24, 68, 23, 22, 19, 18, 57, 69, 63, 62, 70, 71, 61, 60, 72, 73, 59, 58, 74, 17, 16, 75, 42, 41, 76, 77, 78, 41, 40, 79, 80, 39, 38, 81, 82, 83, 84, 85, 86, 87, 88, 1), (53, 52, 89, 90, 51, 50, 91, 92, 49, 48, 93, 94, 95, 96, 97, 98, 99, 100), (5, 101, 102, 4, 3, 103, 46, 56, 104, 54, 53, 105, 99, 98, 106, 107, 97, 96, 108, 109, 95, 94, 47, 46, 2, 1, 110, 87, 86, 83, 82, 37, 36, 111, 112, 35, 34, 113, 114, 33, 32, 115, 116, 31, 30, 27, 26, 117, 67, 66, 118, 119, 6), (1, 88, 120, 121), (110, 1, 121, 122), (87, 110, 122, 123), (88, 87, 123, 120), (120, 123, 122, 121), (104, 56, 124, 125), (54, 104, 125, 126), (124, 127, 126, 125), (56, 55, 127, 124), (55, 54, 126, 127), (96, 95, 128, 129), (108, 96, 129, 130), (128, 131, 130, 129), (95, 109, 131, 128), (109, 108, 130, 131), (65, 0, 132, 133), (7, 65, 133, 134), (132, 135, 134, 133), (0, 8, 135, 132), (8, 7, 134, 135), (28, 27, 136, 137), (29, 28, 137, 138), (136, 139, 138, 137), (27, 30, 139, 136), (30, 29, 138, 139), (106, 98, 140, 141), (107, 106, 141, 142), (140, 143, 142, 141), (98, 97, 143, 140), (97, 107, 142, 143), (68, 24, 144, 145), (23, 68, 145, 146), (144, 147, 146, 145), (24, 9, 147, 144), (9, 23, 146, 147), (75, 16, 148, 149), (42, 75, 149, 150), (148, 151, 150, 149), (16, 15, 151, 148), (15, 42, 150, 151), (84, 83, 152, 153), (85, 84, 153, 154), (152, 155, 154, 153), (83, 86, 155, 152), (86, 85, 154, 155), (69, 57, 156, 157), (63, 69, 157, 158), (156, 159, 158, 157), (57, 64, 159, 156), (64, 63, 158, 159), (47, 94, 160, 161), (48, 47, 161, 162), (160, 163, 162, 161), (94, 93, 163, 160), (93, 48, 162, 163), (49, 92, 164, 165), (50, 49, 165, 166), (164, 167, 166, 165), (92, 91, 167, 164), (91, 50, 166, 167), (51, 90, 168, 169), (52, 51, 169, 170), (168, 171, 170, 169), (90, 89, 171, 168), (89, 52, 170, 171), (53, 100, 172, 173), (105, 53, 173, 174), (172, 175, 174, 173), (100, 99, 175, 172), (99, 105, 174, 175), (31, 116, 176, 177), (32, 31, 177, 178), (176, 179, 178, 177), (116, 115, 179, 176), (115, 32, 178, 179), (33, 114, 180, 181), (34, 33, 181, 182), (180, 183, 182, 181), (114, 113, 183, 180), (113, 34, 182, 183), (35, 112, 184, 185), (36, 35, 185, 186), (184, 187, 186, 185), (112, 111, 187, 184), (111, 36, 186, 187), (37, 82, 188, 189), (38, 37, 189, 190), (188, 191, 190, 189), (82, 81, 191, 188), (81, 38, 190, 191), (41, 78, 192, 193), (76, 41, 193, 194), (192, 195, 194, 193), (78, 77, 195, 192), (77, 76, 194, 195), (39, 80, 196, 197), (40, 39, 197, 198), (196, 199, 198, 197), (80, 79, 199, 196), (79, 40, 198, 199), (2, 46, 200, 201), (3, 2, 201, 202), (200, 203, 202, 201), (46, 103, 203, 200), (103, 3, 202, 203), (4, 102, 204, 205), (5, 4, 205, 206), (204, 207, 206, 205), (102, 101, 207, 204), (101, 5, 206, 207), (6, 119, 208, 209), (66, 6, 209, 210), (208, 211, 210, 209), (119, 118, 211, 208), (118, 66, 210, 211), (67, 117, 212, 213), (25, 67, 213, 214), (212, 215, 214, 213), (117, 26, 215, 212), (26, 25, 214, 215), (10, 45, 216, 217), (11, 10, 217, 218), (216, 219, 218, 217), (45, 44, 219, 216), (44, 11, 218, 219), (12, 43, 220, 221), (13, 12, 221, 222), (220, 223, 222, 221), (43, 14, 223, 220), (14, 13, 222, 223), (22, 21, 224, 225), (19, 22, 225, 226), (224, 227, 226, 225), (21, 20, 227, 224), (20, 19, 226, 227), (18, 17, 228, 229), (58, 18, 229, 230), (228, 231, 230, 229), (17, 74, 231, 228), (74, 58, 230, 231), (61, 71, 232, 233), (62, 61, 233, 234), (232, 235, 234, 233), (71, 70, 235, 232), (70, 62, 234, 235), (59, 73, 236, 237), (60, 59, 237, 238), (236, 239, 238, 237), (73, 72, 239, 236), (72, 60, 238, 239)])
me_plane_005.use_remesh_preserve_volume = False
me_plane_005.use_remesh_preserve_attributes = False
me_plane_005.use_mirror_vertex_groups = False
me_plane_005.update()
me_plane_001 = bpy.data.meshes.new('Plane.001')
me_plane_001.from_pydata([(-0.1546, -0.3714, 0.0), (-1.0, -1.0, 0.0), (1.0, -1.0, 0.0), (1.0, 1.0, 0.0), (0.2577, 0.4857, 0.0), (0.2577, -0.3714, 0.0), (-0.1546, 0.4857, 0.0), (-1.0, 1.0, 0.0), (-1.0, 1.0, -0.1), (-1.0, -1.0, -0.1), (1.0, -1.0, -0.1), (1.0, 1.0, -0.1), (-0.1546, 0.4857, -0.1), (-0.1546, -0.3714, -0.1), (0.2577, 0.4857, -0.1), (0.2577, -0.3714, -0.1)], [], [(0, 1, 2, 3, 4, 5), (6, 4, 3, 7, 1, 0), (1, 7, 8, 9), (2, 1, 9, 10), (3, 2, 10, 11), (7, 3, 11, 8), (12, 13, 9, 8, 11, 14), (13, 15, 14, 11, 10, 9), (14, 15, 5, 4), (4, 6, 12, 14), (15, 13, 0, 5), (6, 0, 13, 12)])
me_plane_001.use_remesh_preserve_volume = False
me_plane_001.use_remesh_preserve_attributes = False
me_plane_001.use_mirror_vertex_groups = False
me_plane_001.update()
me_cube_000 = bpy.data.meshes.new('Cube.000')
me_cube_000.from_pydata([(-0.01014, 1.0, 1.0), (1.0, 1.0, 1.0), (1.0, 1.0, -1.0), (-0.01014, 1.0, -1.0), (-0.01014, 0.9, 1.0), (1.0, 0.9, 1.0), (1.0, 0.9293, -0.9293), (1.0, -1.0, -1.0), (-0.01014, -1.0, -1.0), (-0.01014, 0.9293, -0.9293), (1.0, -1.0, -0.9), (-0.01014, -1.0, -0.9), (1.0, -1.0, -1.0), (0.25, -1.0, -1.0), (0.25, -0.9, -1.0), (1.0, -0.9, -1.0)], [], [(0, 1, 2, 3), (4, 5, 1, 0), (2, 1, 5, 6), (3, 2, 7, 8), (9, 6, 5, 4), (7, 2, 6, 10), (8, 7, 10, 11), (11, 10, 6, 9), (3, 8, 11, 9, 4, 0), (12, 13, 14, 15)])
me_cube_000.use_remesh_preserve_volume = False
me_cube_000.use_remesh_preserve_attributes = False
me_cube_000.use_mirror_vertex_groups = False
me_cube_000.update()
me_plane_015 = bpy.data.meshes.new('Plane.015')
me_plane_015.from_pydata([(-5.482, -0.1111, 0.0), (-3.947, -0.1111, 0.0), (-3.947, 1.0, 0.0), (-5.464, 1.0, 0.0), (-5.464, 0.05556, 0.0), (-5.482, 0.05556, 0.0), (-5.482, 0.05556, -1.0), (-5.482, -0.1111, -1.0), (-3.947, -0.1111, -1.0), (-3.947, 1.0, -1.0), (3.947, 1.0, 0.0), (5.475, 1.0, 0.0), (5.475, 1.278, 0.0), (5.481, 1.278, 0.0), (5.481, 1.389, 0.0), (5.475, 1.389, 0.0), (5.475, 2.611, 0.0), (5.481, 2.611, 0.0), (5.481, 2.722, 0.0), (5.475, 2.722, 0.0), (5.475, 3.944, 0.0), (5.481, 3.944, 0.0), (5.481, 4.056, 0.0), (5.475, 4.056, 0.0), (5.475, 5.278, 0.0), (5.481, 5.278, 0.0), (5.481, 5.444, 0.0), (-5.481, 5.444, 0.0), (-5.481, 5.278, 0.0), (-5.464, 5.278, 0.0), (-5.464, 4.056, 0.0), (-5.481, 4.056, 0.0), (-5.481, 3.944, 0.0), (-5.464, 3.944, 0.0), (-5.464, 2.722, 0.0), (-5.481, 2.722, 0.0), (-5.481, 2.611, 0.0), (-5.464, 2.611, 0.0), (-5.464, 1.389, 0.0), (-5.481, 1.389, 0.0), (-5.481, 1.278, 0.0), (-5.464, 1.278, 0.0), (-5.464, 1.278, -1.0), (-5.464, 1.0, -1.0), (-5.464, 0.05556, -1.0), (3.947, 1.0, -1.0), (3.947, -0.1111, 0.0), (5.482, -0.1111, 0.0), (5.482, 0.05556, 0.0), (5.475, 0.05556, 0.0), (5.481, 1.278, -1.0), (5.481, 1.389, -1.0), (5.481, 2.611, -1.0), (5.481, 2.722, -1.0), (5.481, 3.944, -1.0), (5.481, 4.056, -1.0), (5.481, 5.278, -1.0), (5.481, 5.444, -1.0), (-5.481, 5.444, -1.0), (-5.481, 5.278, -1.0), (-5.464, 5.278, -1.0), (-5.464, 4.056, -1.0), (-5.481, 4.056, -1.0), (-5.481, 3.944, -1.0), (-5.464, 3.944, -1.0), (-5.464, 2.722, -1.0), (-5.481, 2.722, -1.0), (-5.481, 2.611, -1.0), (-5.464, 2.611, -1.0), (-5.464, 1.389, -1.0), (-5.481, 1.389, -1.0), (-5.481, 1.278, -1.0), (5.475, 5.278, -1.0), (5.475, 4.056, -1.0), (5.475, 3.944, -1.0), (5.475, 2.722, -1.0), (5.475, 2.611, -1.0), (5.475, 1.389, -1.0), (5.475, 1.278, -1.0), (5.475, 1.0, -1.0), (3.947, -0.1111, -1.0), (5.482, -0.1111, -1.0), (5.482, 0.05556, -1.0), (5.475, 0.05556, -1.0), (-4.95, 5.444, 0.0), (4.55, 5.444, 0.0), (4.55, 7.667, 0.0), (-4.95, 7.667, 0.0), (-1.0, -1.0, 0.0), (1.0, -1.0, 0.0), (1.0, 1.0, 0.0), (-1.0, 1.0, 0.0)], [], [(0, 1, 2, 3, 4, 5), (6, 7, 0, 5), (1, 0, 7, 8), (2, 1, 8, 9), (3, 2, 10, 11, 12, 13, 14, 15, 16, 17, 18, 19, 20, 21, 22, 23, 24, 25, 26, 27, 28, 29, 30, 31, 32, 33, 34, 35, 36, 37, 38, 39, 40, 41), (4, 3, 41, 42, 43, 44), (44, 6, 5, 4), (43, 9, 8, 7, 6, 44), (10, 2, 9, 45), (46, 47, 48, 49, 11, 10), (14, 13, 50, 51), (18, 17, 52, 53), (22, 21, 54, 55), (26, 25, 56, 57), (27, 26, 57, 58), (28, 27, 58, 59), (29, 28, 59, 60), (30, 29, 60, 61), (61, 62, 31, 30), (32, 31, 62, 63), (33, 32, 63, 64), (34, 33, 64, 65), (65, 66, 35, 34), (36, 35, 66, 67), (37, 36, 67, 68), (38, 37, 68, 69), (69, 70, 39, 38), (40, 39, 70, 71), (41, 40, 71, 42), (58, 57, 56, 72, 73, 55, 54, 74, 75, 53, 52, 76, 77, 51, 50, 78, 79, 45, 9, 43, 42, 71, 70, 69, 68, 67, 66, 65, 64, 63, 62, 61, 60, 59), (46, 10, 45, 80), (47, 46, 80, 81), (48, 47, 81, 82), (45, 79, 83, 82, 81, 80), (12, 11, 49, 83, 79, 78), (78, 50, 13, 12), (49, 48, 82, 83), (16, 15, 77, 76), (76, 52, 17, 16), (15, 14, 51, 77), (20, 19, 75, 74), (74, 54, 21, 20), (19, 18, 53, 75), (24, 23, 73, 72), (72, 56, 25, 24), (23, 22, 55, 73), (84, 85, 86, 87), (88, 89, 90, 91)])
me_plane_015.use_remesh_preserve_volume = False
me_plane_015.use_remesh_preserve_attributes = False
me_plane_015.use_mirror_vertex_groups = False
me_plane_015.update()
me_cube_008 = bpy.data.meshes.new('Cube.008')
me_cube_008.from_pydata([(-0.8235, 1.0, 0.8667), (-0.8235, 1.0, 0.3333), (-1.0, 1.0, 1.0), (1.0, 1.0, 1.0), (0.6541, 1.0, 0.8667), (0.5882, 1.0, 0.8667), (0.5882, 1.0, 0.8413), (0.5647, 1.0, 0.8322), (0.5647, 1.0, 0.8667), (0.4706, 1.0, 0.8667), (0.4706, 1.0, 0.7959), (0.4471, 1.0, 0.7868), (0.4471, 1.0, 0.8667), (0.3529, 1.0, 0.8667), (0.3529, 1.0, 0.7506), (0.3294, 1.0, 0.7415), (0.3294, 1.0, 0.8667), (0.2353, 1.0, 0.8667), (0.2353, 1.0, 0.7052), (0.2118, 1.0, 0.6961), (0.2118, 1.0, 0.8667), (0.1176, 1.0, 0.8667), (0.1176, 1.0, 0.6599), (0.09412, 1.0, 0.6508), (0.09412, 1.0, 0.8667), (0.0, 1.0, 0.8667), (0.0, 1.0, 0.6145), (-0.02353, 1.0, 0.6054), (-0.02353, 1.0, 0.8667), (-0.1176, 1.0, 0.8667), (-0.1176, 1.0, 0.5692), (-0.1412, 1.0, 0.5601), (-0.1412, 1.0, 0.8667), (-0.2353, 1.0, 0.8667), (-0.2353, 1.0, 0.5238), (-0.2588, 1.0, 0.5147), (-0.2588, 1.0, 0.8667), (-0.3529, 1.0, 0.8667), (-0.3529, 1.0, 0.4785), (-0.3765, 1.0, 0.4694), (-0.3765, 1.0, 0.8667), (-0.4706, 1.0, 0.8667), (-0.4706, 1.0, 0.4331), (-0.4941, 1.0, 0.424), (-0.4941, 1.0, 0.8667), (-0.5882, 1.0, 0.8667), (-0.5882, 1.0, 0.3878), (-0.6118, 1.0, 0.3787), (-0.6118, 1.0, 0.8667), (-0.7059, 1.0, 0.8667), (-0.7059, 1.0, 0.3424), (-0.7294, 1.0, 0.3333), (-0.7294, 1.0, 0.8667), (-0.7294, 0.902, 0.8667), (-0.8235, 0.902, 0.8667), (-0.8235, 0.9101, 0.3333), (0.8235, 1.0, 0.8667), (0.8235, 1.0, 0.3333), (0.8, 1.0, 0.3333), (0.8, 1.0, 0.8667), (0.9176, 1.0, 0.8667), (0.9176, 1.0, 0.3333), (1.0, 1.0, -1.0), (-1.0, 1.0, -1.0), (-0.7059, 1.0, 0.3333), (-0.6118, 1.0, 0.3333), (-0.5882, 1.0, 0.3333), (-0.4941, 1.0, 0.3333), (-0.4706, 1.0, 0.3333), (-0.3765, 1.0, 0.3333), (-0.3529, 1.0, 0.3333), (-0.2588, 1.0, 0.3333), (-0.2353, 1.0, 0.3333), (-0.1412, 1.0, 0.3333), (-0.1176, 1.0, 0.3333), (-0.02353, 1.0, 0.3333), (0.0, 1.0, 0.3333), (0.09412, 1.0, 0.3333), (0.1176, 1.0, 0.3333), (0.2118, 1.0, 0.3333), (0.2353, 1.0, 0.3333), (0.3294, 1.0, 0.3333), (0.3529, 1.0, 0.3333), (0.4471, 1.0, 0.3333), (0.4706, 1.0, 0.3333), (0.5647, 1.0, 0.3333), (0.5882, 1.0, 0.3333), (0.6824, 1.0, 0.3333), (0.7059, 1.0, 0.3333), (-1.0, 0.9, 1.0), (1.0, 0.9, 1.0), (0.7059, 1.0, 0.8667), (0.6824, 1.0, 0.8667), (0.6824, 0.902, 0.8667), (0.5882, 0.902, 0.8667), (0.5882, 0.9101, 0.3333), (0.5647, 0.9101, 0.3333), (0.5647, 0.902, 0.8667), (0.4706, 0.902, 0.8667), (0.4706, 0.9101, 0.3333), (0.4471, 0.9101, 0.3333), (0.4471, 0.902, 0.8667), (0.3529, 0.902, 0.8667), (0.3529, 0.9101, 0.3333), (0.3294, 0.9101, 0.3333), (0.3294, 0.902, 0.8667), (0.2353, 0.902, 0.8667), (0.2353, 0.9101, 0.3333), (0.2118, 0.9101, 0.3333), (0.2118, 0.902, 0.8667), (0.1176, 0.902, 0.8667), (0.1176, 0.9101, 0.3333), (0.09412, 0.9101, 0.3333), (0.09412, 0.902, 0.8667), (0.0, 0.902, 0.8667), (0.0, 0.9101, 0.3333), (-0.02353, 0.9101, 0.3333), (-0.02353, 0.902, 0.8667), (-0.1176, 0.902, 0.8667), (-0.1176, 0.9101, 0.3333), (-0.1412, 0.9101, 0.3333), (-0.1412, 0.902, 0.8667), (-0.2353, 0.902, 0.8667), (-0.2353, 0.9101, 0.3333), (-0.2588, 0.9101, 0.3333), (-0.2588, 0.902, 0.8667), (-0.3529, 0.902, 0.8667), (-0.3529, 0.9101, 0.3333), (-0.3765, 0.9101, 0.3333), (-0.3765, 0.902, 0.8667), (-0.4706, 0.902, 0.8667), (-0.4706, 0.9101, 0.3333), (-0.4941, 0.9101, 0.3333), (-0.4941, 0.902, 0.8667), (-0.5882, 0.902, 0.8667), (-0.5882, 0.9101, 0.3333), (-0.6118, 0.9101, 0.3333), (-0.6118, 0.902, 0.8667), (-0.7059, 0.902, 0.8667), (-0.7059, 0.9101, 0.3333), (-0.7294, 0.9101, 0.3333), (-1.0, 0.9293, -0.9293), (0.7059, 0.9101, 0.3333), (0.8, 0.9101, 0.3333), (0.8, 0.902, 0.8667), (1.0, 0.9293, -0.9293), (-1.0, -1.0, -1.0), (1.0, -1.0, -1.0), (0.6824, 0.9101, 0.3333), (0.7059, 0.902, 0.8667), (0.8235, 0.9101, 0.3333), (0.9176, 0.902, 0.8667), (0.9176, 0.9101, 0.3333), (0.8235, 0.902, 0.8667), (1.0, -1.0, -0.9), (-1.0, -1.0, -0.9)], [], [(0, 1, 2, 3, 4, 5, 6, 7, 8, 9, 10, 11, 12, 13, 14, 15, 16, 17, 18, 19, 20, 21, 22, 23, 24, 25, 26, 27, 28, 29, 30, 31, 32, 33, 34, 35, 36, 37, 38, 39, 40, 41, 42, 43, 44, 45, 46, 47, 48, 49, 50, 51, 52), (53, 54, 0, 52), (54, 55, 1, 0), (56, 57, 58, 59, 3, 60), (57, 61, 60, 3, 62, 63, 2, 1, 51, 50, 64, 65, 47, 46, 66, 67, 43, 42, 68, 69, 39, 38, 70, 71, 35, 34, 72, 73, 31, 30, 74, 75, 27, 26, 76, 77, 23, 22, 78, 79, 19, 18, 80, 81, 15, 14, 82, 83, 11, 10, 84, 85, 7, 6, 86, 87, 88, 58), (3, 2, 89, 90), (91, 88, 87, 92, 4, 3, 59), (93, 94, 5, 4, 92), (94, 95, 86, 6, 5), (8, 7, 85, 96, 97), (97, 98, 9, 8), (98, 99, 84, 10, 9), (12, 11, 83, 100, 101), (101, 102, 13, 12), (102, 103, 82, 14, 13), (16, 15, 81, 104, 105), (105, 106, 17, 16), (106, 107, 80, 18, 17), (20, 19, 79, 108, 109), (109, 110, 21, 20), (110, 111, 78, 22, 21), (24, 23, 77, 112, 113), (113, 114, 25, 24), (114, 115, 76, 26, 25), (28, 27, 75, 116, 117), (117, 118, 29, 28), (118, 119, 74, 30, 29), (32, 31, 73, 120, 121), (121, 122, 33, 32), (122, 123, 72, 34, 33), (36, 35, 71, 124, 125), (125, 126, 37, 36), (126, 127, 70, 38, 37), (40, 39, 69, 128, 129), (129, 130, 41, 40), (130, 131, 68, 42, 41), (44, 43, 67, 132, 133), (133, 134, 45, 44), (134, 135, 66, 46, 45), (48, 47, 65, 136, 137), (137, 138, 49, 48), (138, 139, 64, 50, 49), (52, 51, 140, 53), (138, 137, 90, 54, 53, 140, 139), (54, 90, 89, 141, 55), (55, 140, 51, 1), (142, 143, 58, 88), (59, 58, 143, 144), (62, 3, 90, 145), (146, 63, 62, 147), (2, 63, 141, 89), (139, 136, 65, 64), (135, 132, 67, 66), (131, 128, 69, 68), (127, 124, 71, 70), (123, 120, 73, 72), (119, 116, 75, 74), (115, 112, 77, 76), (111, 108, 79, 78), (107, 104, 81, 80), (103, 100, 83, 82), (99, 96, 85, 84), (95, 148, 87, 86), (144, 149, 91, 59), (149, 142, 88, 91), (92, 87, 148, 93), (94, 93, 90, 97, 96, 95), (98, 97, 90, 101, 100, 99), (102, 101, 90, 105, 104, 103), (106, 105, 90, 109, 108, 107), (110, 109, 90, 113, 112, 111), (114, 113, 90, 117, 116, 115), (118, 117, 90, 121, 120, 119), (122, 121, 90, 125, 124, 123), (90, 129, 128, 127, 126, 125), (130, 129, 90, 133, 132, 131), (134, 133, 90, 137, 136, 135), (150, 143, 142, 148, 95, 96, 99, 100, 103, 104, 107, 108, 111, 112, 115, 116, 119, 120, 123, 124, 127, 128, 131, 132, 135, 136, 139, 140, 55, 141, 145, 90, 151, 152), (153, 151, 90, 144, 143, 150), (147, 62, 145, 154), (146, 147, 154, 155), (63, 146, 155, 141), (149, 144, 90, 93, 148, 142), (154, 145, 141, 155), (153, 150, 57, 56), (151, 153, 56, 60), (150, 152, 61, 57), (60, 61, 152, 151)])
me_cube_008.use_remesh_preserve_volume = False
me_cube_008.use_remesh_preserve_attributes = False
me_cube_008.use_mirror_vertex_groups = False
me_cube_008.update()
me_plane_003 = bpy.data.meshes.new('Plane.003')
me_plane_003.from_pydata([(-4.95, 5.444, 0.0), (4.55, 5.444, 0.0), (-4.95, 7.667, 0.0), (4.55, 7.667, 0.0), (3.947, -0.1111, 0.0), (5.482, -0.1111, 0.0), (3.947, 1.0, 0.0), (5.482, 1.0, 0.0), (3.947, -0.1111, -1.0), (5.482, -0.1111, -1.0), (3.947, 1.0, -1.0), (5.482, 1.0, -1.0), (-5.482, -0.1111, 0.0), (-3.947, -0.1111, 0.0), (-5.482, 1.0, 0.0), (-3.947, 1.0, 0.0), (-5.482, -0.1111, -1.0), (-3.947, -0.1111, -1.0), (-5.482, 1.0, -1.0), (-3.947, 1.0, -1.0), (-1.0, -1.0, 0.0), (1.0, -1.0, 0.0), (-1.0, 1.0, 0.0), (1.0, 1.0, 0.0), (-5.481, 1.0, 0.0), (5.481, 1.0, 0.0), (-5.481, 5.444, 0.0), (5.481, 5.444, 0.0), (-5.481, 1.0, -1.0), (5.481, 1.0, -1.0), (-5.481, 5.444, -1.0), (5.481, 5.444, -1.0)], [], [(0, 1, 3, 2), (4, 5, 7, 6), (10, 11, 9, 8), (4, 6, 10, 8), (5, 4, 8, 9), (7, 5, 9, 11), (6, 7, 11, 10), (12, 13, 15, 14), (18, 19, 17, 16), (12, 14, 18, 16), (13, 12, 16, 17), (15, 13, 17, 19), (14, 15, 19, 18), (20, 21, 23, 22), (24, 25, 27, 26), (30, 31, 29, 28), (24, 26, 30, 28), (25, 24, 28, 29), (27, 25, 29, 31), (26, 27, 31, 30)])
me_plane_003.use_remesh_preserve_volume = False
me_plane_003.use_remesh_preserve_attributes = False
me_plane_003.use_mirror_vertex_groups = False
me_plane_003.update()
me_plane_022 = bpy.data.meshes.new('Plane.022')
me_plane_022.from_pydata([(-1.0, -1.0, 0.0), (1.0, -1.0, 0.0), (-1.0, 1.0, 0.0), (1.0, 1.0, 0.0), (-1.0, -1.0, -0.1), (1.0, -1.0, -0.1), (-1.0, 1.0, -0.1), (1.0, 1.0, -0.1)], [], [(0, 1, 3, 2), (6, 7, 5, 4), (0, 2, 6, 4), (1, 0, 4, 5), (3, 1, 5, 7), (2, 3, 7, 6)])
me_plane_022.use_remesh_preserve_volume = False
me_plane_022.use_remesh_preserve_attributes = False
me_plane_022.use_mirror_vertex_groups = False
me_plane_022.update()
me_plane_021 = bpy.data.meshes.new('Plane.021')
me_plane_021.from_pydata([(-1.0, -1.0, 0.0), (1.0, -1.0, 0.0), (-1.0, 1.0, 0.0), (1.0, 1.0, 0.0), (-1.0, -1.0, -0.1), (1.0, -1.0, -0.1), (-1.0, 1.0, -0.1), (1.0, 1.0, -0.1)], [], [(0, 1, 3, 2), (6, 7, 5, 4), (0, 2, 6, 4), (1, 0, 4, 5), (3, 1, 5, 7), (2, 3, 7, 6)])
me_plane_021.use_remesh_preserve_volume = False
me_plane_021.use_remesh_preserve_attributes = False
me_plane_021.use_mirror_vertex_groups = False
me_plane_021.update()
me_plane_020 = bpy.data.meshes.new('Plane.020')
me_plane_020.from_pydata([(-1.0, -1.0, 0.0), (1.0, -1.0, 0.0), (-1.0, 1.0, 0.0), (1.0, 1.0, 0.0), (-1.0, -1.0, -0.1), (1.0, -1.0, -0.1), (-1.0, 1.0, -0.1), (1.0, 1.0, -0.1)], [], [(0, 1, 3, 2), (6, 7, 5, 4), (0, 2, 6, 4), (1, 0, 4, 5), (3, 1, 5, 7), (2, 3, 7, 6)])
me_plane_020.use_remesh_preserve_volume = False
me_plane_020.use_remesh_preserve_attributes = False
me_plane_020.use_mirror_vertex_groups = False
me_plane_020.update()
me_plane_019 = bpy.data.meshes.new('Plane.019')
me_plane_019.from_pydata([(-1.0, -1.0, 0.0), (1.0, -1.0, 0.0), (-1.0, 1.0, 0.0), (1.0, 1.0, 0.0), (-1.0, -1.0, -0.1), (1.0, -1.0, -0.1), (-1.0, 1.0, -0.1), (1.0, 1.0, -0.1)], [], [(0, 1, 3, 2), (6, 7, 5, 4), (0, 2, 6, 4), (1, 0, 4, 5), (3, 1, 5, 7), (2, 3, 7, 6)])
me_plane_019.use_remesh_preserve_volume = False
me_plane_019.use_remesh_preserve_attributes = False
me_plane_019.use_mirror_vertex_groups = False
me_plane_019.update()
me_plane_018 = bpy.data.meshes.new('Plane.018')
me_plane_018.from_pydata([(-1.0, -1.0, 0.0), (1.0, -1.0, 0.0), (-1.0, 1.0, 0.0), (1.0, 1.0, 0.0), (-1.0, -1.0, -0.1), (1.0, -1.0, -0.1), (-1.0, 1.0, -0.1), (1.0, 1.0, -0.1)], [], [(0, 1, 3, 2), (6, 7, 5, 4), (0, 2, 6, 4), (1, 0, 4, 5), (3, 1, 5, 7), (2, 3, 7, 6)])
me_plane_018.use_remesh_preserve_volume = False
me_plane_018.use_remesh_preserve_attributes = False
me_plane_018.use_mirror_vertex_groups = False
me_plane_018.update()
me_plane_017 = bpy.data.meshes.new('Plane.017')
me_plane_017.from_pydata([(-1.0, -1.0, 0.0), (1.0, -1.0, 0.0), (-1.0, 1.0, 0.0), (1.0, 1.0, 0.0), (-1.0, -1.0, -0.1), (1.0, -1.0, -0.1), (-1.0, 1.0, -0.1), (1.0, 1.0, -0.1)], [], [(0, 1, 3, 2), (6, 7, 5, 4), (0, 2, 6, 4), (1, 0, 4, 5), (3, 1, 5, 7), (2, 3, 7, 6)])
me_plane_017.use_remesh_preserve_volume = False
me_plane_017.use_remesh_preserve_attributes = False
me_plane_017.use_mirror_vertex_groups = False
me_plane_017.update()
me_plane_013 = bpy.data.meshes.new('Plane.013')
me_plane_013.from_pydata([(-1.0, -1.0, 0.0), (1.0, -1.0, 0.0), (-1.0, 1.0, 0.0), (1.0, 1.0, 0.0), (-1.0, -1.0, -0.1), (1.0, -1.0, -0.1), (-1.0, 1.0, -0.1), (1.0, 1.0, -0.1)], [], [(0, 1, 3, 2), (6, 7, 5, 4), (0, 2, 6, 4), (1, 0, 4, 5), (3, 1, 5, 7), (2, 3, 7, 6)])
me_plane_013.use_remesh_preserve_volume = False
me_plane_013.use_remesh_preserve_attributes = False
me_plane_013.use_mirror_vertex_groups = False
me_plane_013.update()
me_plane_010 = bpy.data.meshes.new('Plane.010')
me_plane_010.from_pydata([(-1.0, -1.0, 0.0), (1.0, -1.0, 0.0), (-1.0, 1.0, 0.0), (1.0, 1.0, 0.0), (-1.0, -1.0, -0.1), (1.0, -1.0, -0.1), (-1.0, 1.0, -0.1), (1.0, 1.0, -0.1)], [], [(0, 1, 3, 2), (6, 7, 5, 4), (0, 2, 6, 4), (1, 0, 4, 5), (3, 1, 5, 7), (2, 3, 7, 6)])
me_plane_010.use_remesh_preserve_volume = False
me_plane_010.use_remesh_preserve_attributes = False
me_plane_010.use_mirror_vertex_groups = False
me_plane_010.update()
me_plane_009 = bpy.data.meshes.new('Plane.009')
me_plane_009.from_pydata([(-1.0, -1.0, 0.0), (1.0, -1.0, 0.0), (-1.0, 1.0, 0.0), (1.0, 1.0, 0.0), (-1.0, -1.0, -0.1), (1.0, -1.0, -0.1), (-1.0, 1.0, -0.1), (1.0, 1.0, -0.1)], [], [(0, 1, 3, 2), (6, 7, 5, 4), (0, 2, 6, 4), (1, 0, 4, 5), (3, 1, 5, 7), (2, 3, 7, 6)])
me_plane_009.use_remesh_preserve_volume = False
me_plane_009.use_remesh_preserve_attributes = False
me_plane_009.use_mirror_vertex_groups = False
me_plane_009.update()
me_plane_007 = bpy.data.meshes.new('Plane.007')
me_plane_007.from_pydata([(-1.0, -1.0, 0.0), (1.0, -1.0, 0.0), (-1.0, 1.0, 0.0), (1.0, 1.0, 0.0), (-1.0, -1.0, -0.1), (1.0, -1.0, -0.1), (-1.0, 1.0, -0.1), (1.0, 1.0, -0.1)], [], [(0, 1, 3, 2), (6, 7, 5, 4), (0, 2, 6, 4), (1, 0, 4, 5), (3, 1, 5, 7), (2, 3, 7, 6)])
me_plane_007.use_remesh_preserve_volume = False
me_plane_007.use_remesh_preserve_attributes = False
me_plane_007.use_mirror_vertex_groups = False
me_plane_007.update()
me_plane_008 = bpy.data.meshes.new('Plane.008')
me_plane_008.from_pydata([(-1.0, -1.0, 0.0), (1.0, -1.0, 0.0), (-1.0, 1.0, 0.0), (1.0, 1.0, 0.0), (-1.0, -1.0, -0.1), (1.0, -1.0, -0.1), (-1.0, 1.0, -0.1), (1.0, 1.0, -0.1)], [], [(0, 1, 3, 2), (6, 7, 5, 4), (0, 2, 6, 4), (1, 0, 4, 5), (3, 1, 5, 7), (2, 3, 7, 6)])
me_plane_008.use_remesh_preserve_volume = False
me_plane_008.use_remesh_preserve_attributes = False
me_plane_008.use_mirror_vertex_groups = False
me_plane_008.update()
me_plane_006 = bpy.data.meshes.new('Plane.006')
me_plane_006.from_pydata([(-1.0, -1.0, 0.0), (1.0, -1.0, 0.0), (-1.0, 1.0, 0.0), (1.0, 1.0, 0.0), (-1.0, -1.0, -0.1), (1.0, -1.0, -0.1), (-1.0, 1.0, -0.1), (1.0, 1.0, -0.1)], [], [(0, 1, 3, 2), (6, 7, 5, 4), (0, 2, 6, 4), (1, 0, 4, 5), (3, 1, 5, 7), (2, 3, 7, 6)])
me_plane_006.use_remesh_preserve_volume = False
me_plane_006.use_remesh_preserve_attributes = False
me_plane_006.use_mirror_vertex_groups = False
me_plane_006.update()
me_plane_004 = bpy.data.meshes.new('Plane.004')
me_plane_004.from_pydata([(-1.0, -1.0, 0.0), (1.0, -1.0, 0.0), (-1.0, 1.0, 0.0), (1.0, 1.0, 0.0), (-1.0, -1.0, -0.1), (1.0, -1.0, -0.1), (-1.0, 1.0, -0.1), (1.0, 1.0, -0.1)], [], [(0, 1, 3, 2), (6, 7, 5, 4), (0, 2, 6, 4), (1, 0, 4, 5), (3, 1, 5, 7), (2, 3, 7, 6)])
me_plane_004.use_remesh_preserve_volume = False
me_plane_004.use_remesh_preserve_attributes = False
me_plane_004.use_mirror_vertex_groups = False
me_plane_004.update()
me_plane_002 = bpy.data.meshes.new('Plane.002')
me_plane_002.from_pydata([(-1.0, -1.0, 0.0), (1.0, -1.0, 0.0), (-1.0, 1.0, 0.0), (1.0, 1.0, 0.0), (-1.0, -1.0, -0.1), (1.0, -1.0, -0.1), (-1.0, 1.0, -0.1), (1.0, 1.0, -0.1)], [], [(0, 1, 3, 2), (6, 7, 5, 4), (0, 2, 6, 4), (1, 0, 4, 5), (3, 1, 5, 7), (2, 3, 7, 6)])
me_plane_002.use_remesh_preserve_volume = False
me_plane_002.use_remesh_preserve_attributes = False
me_plane_002.use_mirror_vertex_groups = False
me_plane_002.update()
me_plane = bpy.data.meshes.new('Plane')
me_plane.from_pydata([(-1.0, -1.0, 0.0), (1.0, -1.0, 0.0), (-1.0, 1.0, 0.0), (1.0, 1.0, 0.0), (-1.0, -1.0, -0.1), (1.0, -1.0, -0.1), (-1.0, 1.0, -0.1), (1.0, 1.0, -0.1)], [], [(0, 1, 3, 2), (6, 7, 5, 4), (0, 2, 6, 4), (1, 0, 4, 5), (3, 1, 5, 7), (2, 3, 7, 6)])
me_plane.use_remesh_preserve_volume = False
me_plane.use_remesh_preserve_attributes = False
me_plane.use_mirror_vertex_groups = False
me_plane.update()
me_cube_004 = bpy.data.meshes.new('Cube.004')
me_cube_004.from_pydata([(-1.0, -1.0, 1.0), (-1.0, 1.0, 1.0), (-1.0, 1.0, -1.0), (-1.0, -1.0, -1.0), (-1.0, -1.0, -0.9427), (-1.0, 0.696, -0.9427), (-1.0, 0.696, -0.8933), (-1.0, 0.7, -0.8933), (-1.0, 0.7, -0.09333), (-1.0, -1.0, -0.09333), (-1.0, -1.0, 0.04), (-1.0, 0.7, 0.04), (-1.0, 0.7, 0.84), (-1.0, -1.0, 0.84), (1.0, -1.0, 1.0), (1.0, -1.0, 0.84), (-0.9293, -0.9293, 1.0), (-0.9, 1.0, 1.0), (-0.9293, 1.0, -0.9293), (1.0, 1.0, -1.0), (1.0, -1.0, -1.0), (1.0, -1.0, -0.9427), (-0.9307, 0.696, -0.8933), (-0.9307, 0.7, -0.8933), (-0.9186, 0.7, -0.09333), (1.0, 0.7, -0.09333), (1.0, -1.0, -0.09333), (-0.9238, -0.09333, -0.09333), (-0.9366, -0.9366, -0.09333), (0.9366, -0.9366, -0.09333), (0.9293, 0.164, -0.09333), (0.9212, 0.7, -0.09333), (1.0, -1.0, 0.04), (1.0, 0.7, 0.04), (0.9191, 0.7, 0.04), (0.9293, 0.03071, 0.04), (0.9357, -0.9357, 0.04), (-0.9357, -0.9357, 0.04), (-0.9209, 0.04, 0.04), (-0.9165, 0.7, 0.04), (-0.9065, 0.7, 0.7), (-0.9056, 0.7, 0.84), (1.0, 0.7, 0.84), (-0.9304, -0.9304, 0.84), (0.9304, -0.9304, 0.84), (0.9293, -0.7693, 0.84), (0.907, 0.7, 0.84), (1.0, 1.0, 1.0), (1.0, 0.7, -0.8933), (1.0, 0.696, -0.8933), (1.0, 0.696, -0.9427), (0.9293, -0.9293, 1.0), (0.9293, 1.0, -0.9293), (-0.9313, 0.696, -0.9313), (0.9293, 0.7, -0.6293), (0.931, 0.7, -0.8933), (0.9, 1.0, 1.0), (0.9311, 0.696, -0.8933), (0.9313, 0.696, -0.9313)], [], [(0, 1, 2, 3, 4, 5, 6, 7, 8, 9, 10, 11, 12, 13), (14, 0, 13, 15), (1, 0, 16, 17), (2, 1, 17, 18), (3, 2, 19, 20), (4, 3, 20, 21), (7, 6, 22, 23), (8, 7, 23, 24), (25, 26, 9, 8, 24, 27, 28, 29, 30, 31), (10, 9, 26, 32), (11, 10, 32, 33, 34, 35, 36, 37, 38, 39), (12, 11, 39, 40, 41), (42, 15, 13, 12, 41, 43, 44, 45, 46), (47, 14, 15, 42, 33, 32, 26, 25, 48, 49, 50, 21, 20, 19), (0, 14, 51, 16), (40, 17, 16, 43, 41), (19, 2, 18, 52), (53, 18, 17, 40, 39, 38, 27, 24, 23, 22), (31, 54, 55, 48, 25), (27, 38, 37, 28), (28, 37, 36, 29), (29, 36, 35, 30), (52, 54, 31, 30, 35, 34, 46, 45, 51, 56), (46, 34, 33, 42), (43, 16, 51, 44), (44, 51, 45), (47, 19, 52, 56), (14, 47, 56, 51), (49, 48, 55, 57), (58, 52, 18, 53), (57, 55, 54, 52, 58), (50, 49, 57, 58, 53, 22, 6, 5), (5, 4, 21, 50)])
me_cube_004.use_remesh_preserve_volume = False
me_cube_004.use_remesh_preserve_attributes = False
me_cube_004.use_mirror_vertex_groups = False
me_cube_004.update()
me_cube_002 = bpy.data.meshes.new('Cube.002')
me_cube_002.from_pydata([(-1.0, -1.0, -1.0), (-0.25, -1.0, -1.0), (-1.0, -1.0, 1.0), (-0.25, -1.0, 1.0), (0.25, -1.0, -1.0), (1.0, -1.0, -1.0), (0.25, -1.0, 1.0), (1.0, -1.0, 1.0), (-1.0, -1.0, -1.0), (-1.0, 1.0, -1.0), (-1.0, 1.0, 1.0), (1.0, -1.0, -1.0), (1.0, 1.0, -1.0), (1.0, 1.0, 1.0), (-1.0, -0.9, -1.0), (-0.25, -0.9, -1.0), (-1.0, -0.9, 1.0), (-0.25, -0.9, 1.0), (0.25, -0.9, -1.0), (1.0, -0.9, -1.0), (0.25, -0.9, 1.0), (1.0, -0.9, 1.0), (-1.0, -1.0, -0.9), (-1.0, 0.9293, -0.9293), (-1.0, 0.9, 1.0), (1.0, -1.0, -0.9), (1.0, 0.9293, -0.9293), (1.0, 0.9, 1.0)], [], [(0, 1, 3, 2), (4, 5, 7, 6), (10, 13, 12, 9), (8, 9, 12, 11), (16, 17, 15, 14), (20, 21, 19, 18), (23, 26, 27, 24), (25, 26, 23, 22), (0, 2, 16, 14), (1, 0, 14, 15), (3, 1, 15, 17), (2, 3, 17, 16), (4, 6, 20, 18), (5, 4, 18, 19), (7, 5, 19, 21), (6, 7, 21, 20), (10, 9, 23, 24), (9, 8, 22, 23), (13, 10, 24, 27), (12, 13, 27, 26), (11, 12, 26, 25), (8, 11, 25, 22)])
me_cube_002.use_remesh_preserve_volume = False
me_cube_002.use_remesh_preserve_attributes = False
me_cube_002.use_mirror_vertex_groups = False
me_cube_002.update()
me_cube_003 = bpy.data.meshes.new('Cube.003')
me_cube_003.from_pydata([(-1.0, 1.0, 1.0), (1.0, 1.0, 1.0), (1.0, 1.0, -1.0), (-1.0, 1.0, -1.0), (-1.0, 0.9505, -0.9505), (-1.0, 0.93, 1.0), (0.9505, 0.9505, 1.0), (1.0, -1.0, 1.0), (1.0, -1.0, -1.0), (1.0, -0.94, -0.8), (1.0, -0.94, 0.8), (1.0, -0.5, 0.8), (1.0, -0.5, -0.8), (1.0, -0.46, -0.8), (1.0, -0.46, 0.8), (1.0, -0.02, 0.8), (1.0, -0.02, -0.8), (1.0, 0.02, -0.8), (1.0, 0.02, 0.8), (1.0, 0.46, 0.8), (1.0, 0.46, -0.8), (1.0, 0.5, -0.8), (1.0, 0.5, 0.8), (1.0, 0.94, 0.8), (1.0, 0.94, -0.8), (-1.0, -1.0, -1.0), (-1.0, -0.9505, -0.9505), (0.9596, 0.9596, -0.9596), (0.9505, -0.9505, 1.0), (-1.0, -1.0, 1.0), (-1.0, -0.93, 1.0), (0.9596, -0.9596, -0.9596), (-1.0, -1.0, 1.0), (-1.0, -1.0, -1.0), (-1.0, -0.3333, -1.0), (-1.0, -0.3333, 1.0), (-1.07, -0.3333, 1.0), (-1.07, -1.0, 1.0), (-1.07, -1.0, -1.0), (-1.07, -0.3333, -1.0), (0.9917, -0.94, 0.8), (0.9917, -0.94, -0.8), (0.9917, -0.5, -0.8), (0.9917, -0.5, 0.8), (0.9917, -0.46, 0.8), (0.9917, -0.46, -0.8), (0.9917, -0.02, -0.8), (0.9917, -0.02, 0.8), (0.9917, 0.02, 0.8), (0.9917, 0.02, -0.8), (0.9917, 0.46, -0.8), (0.9917, 0.46, 0.8), (0.9917, 0.5, 0.8), (0.9917, 0.5, -0.8), (0.9917, 0.94, -0.8), (0.9917, 0.94, 0.8)], [], [(0, 1, 2, 3), (0, 3, 4, 5), (1, 0, 5, 6), (7, 8, 9, 10, 11, 12, 13, 14, 15, 16, 17, 18, 19, 20, 21, 22, 23, 1), (2, 1, 23, 24, 21, 20, 17, 16, 13, 12, 9, 8), (25, 3, 2, 8), (3, 25, 26, 4), (4, 27, 6, 5), (7, 1, 6, 28), (7, 29, 25, 8), (25, 29, 30, 26), (31, 27, 4, 26), (27, 31, 28, 6), (29, 7, 28, 30), (31, 26, 30, 28), (40, 41, 42, 43), (10, 9, 41, 40), (11, 10, 40, 43), (12, 11, 43, 42), (9, 12, 42, 41), (44, 45, 46, 47), (14, 13, 45, 44), (15, 14, 44, 47), (16, 15, 47, 46), (13, 16, 46, 45), (48, 49, 50, 51), (18, 17, 49, 48), (19, 18, 48, 51), (20, 19, 51, 50), (17, 20, 50, 49), (52, 53, 54, 55), (22, 21, 53, 52), (23, 22, 52, 55), (24, 23, 55, 54), (21, 24, 54, 53), (32, 33, 34, 35), (32, 35, 36, 37), (33, 32, 37, 38), (34, 33, 38, 39), (35, 34, 39, 36), (36, 39, 38, 37)])
me_cube_003.use_remesh_preserve_volume = False
me_cube_003.use_remesh_preserve_attributes = False
me_cube_003.use_mirror_vertex_groups = False
me_cube_003.update()

# ---- objects
ob_cube_008 = bpy.data.objects.new('Cube.008', me_cube_001)
ob_plane_012 = bpy.data.objects.new('Plane.012', me_plane_011)
ob_cylinder_007 = bpy.data.objects.new('Cylinder.007', me_cylinder_007)
ob_cylinder_006 = bpy.data.objects.new('Cylinder.006', me_cylinder_006)
ob_cylinder_005 = bpy.data.objects.new('Cylinder.005', me_cylinder_005)
ob_cylinder_004 = bpy.data.objects.new('Cylinder.004', me_cylinder_004)
ob_cylinder_003 = bpy.data.objects.new('Cylinder.003', me_cylinder_003)
ob_cylinder_002 = bpy.data.objects.new('Cylinder.002', me_cylinder_002)
ob_cylinder_001 = bpy.data.objects.new('Cylinder.001', me_cylinder_001)
ob_cylinder = bpy.data.objects.new('Cylinder', me_cylinder)
ob_cube = bpy.data.objects.new('Cube', me_cube)
ob_cube_005 = bpy.data.objects.new('Cube.005', me_cube_027)
ob_cube_009 = bpy.data.objects.new('Cube.009', me_cube_026)
ob_cube_007 = bpy.data.objects.new('Cube.007', me_cube_007)
ob_plane_011 = bpy.data.objects.new('Plane.011', me_plane_005)
ob_plane_005 = bpy.data.objects.new('Plane.005', me_plane_001)
ob_cube_004 = bpy.data.objects.new('Cube.004', me_cube_000)
ob_plane_001 = bpy.data.objects.new('Plane.001', me_plane_015)
ob_cube_006 = bpy.data.objects.new('Cube.006', me_cube_008)
ob_plane_003 = bpy.data.objects.new('Plane.003', me_plane_003)
ob_plane_019 = bpy.data.objects.new('Plane.019', me_plane_022)
ob_plane_018 = bpy.data.objects.new('Plane.018', me_plane_021)
ob_plane_017 = bpy.data.objects.new('Plane.017', me_plane_020)
ob_plane_016 = bpy.data.objects.new('Plane.016', me_plane_019)
ob_plane_015 = bpy.data.objects.new('Plane.015', me_plane_018)
ob_plane_014 = bpy.data.objects.new('Plane.014', me_plane_017)
ob_plane_013 = bpy.data.objects.new('Plane.013', me_plane_013)
ob_plane_010 = bpy.data.objects.new('Plane.010', me_plane_010)
ob_plane_009 = bpy.data.objects.new('Plane.009', me_plane_009)
ob_plane_008 = bpy.data.objects.new('Plane.008', me_plane_007)
ob_plane_007 = bpy.data.objects.new('Plane.007', me_plane_008)
ob_plane_006 = bpy.data.objects.new('Plane.006', me_plane_006)
ob_plane_004 = bpy.data.objects.new('Plane.004', me_plane_004)
ob_plane_002 = bpy.data.objects.new('Plane.002', me_plane_002)
ob_plane = bpy.data.objects.new('Plane', me_plane)
ob_cube_003 = bpy.data.objects.new('Cube.003', me_cube_004)
ob_cube_001 = bpy.data.objects.new('Cube.001', me_cube_002)
ob_cube_002 = bpy.data.objects.new('Cube.002', me_cube_003)
ob_lamp = bpy.data.objects.new('Lamp', light_lamp)
ob_camera = bpy.data.objects.new('Camera', cam_camera)

# ---- transforms, parenting, visibility, modifiers, constraints
ob_cube_008.location = (0.0, -20.0, 0.1)
ob_cube_008.scale = (10.0, 5.0, 0.1)
ob_cube_008.lineart.crease_threshold = 0.0
ob_plane_012.location = (0.0, -19.5, 94.0)
ob_plane_012.scale = (10.0, 4.5, 1.0)
ob_plane_012.lock_location = (True, True, False)
ob_plane_012.lineart.crease_threshold = 0.0
_m = ob_plane_012.modifiers.new('Solidify', 'SOLIDIFY')
_m.thickness = 1.0
_m.nonmanifold_thickness_mode = 'FIXED'
_m.nonmanifold_merge_threshold = 0.0003
ob_cylinder_007.location = (-9.0, -23.3, 11.0)
ob_cylinder_007.scale = (0.5, 0.5, 3.5)
ob_cylinder_007.lineart.crease_threshold = 0.0
ob_cylinder_006.location = (-3.0, -23.3, 11.0)
ob_cylinder_006.scale = (0.5, 0.5, 3.5)
ob_cylinder_006.lineart.crease_threshold = 0.0
ob_cylinder_005.location = (9.0, -23.3, 11.0)
ob_cylinder_005.scale = (0.5, 0.5, 3.5)
ob_cylinder_005.lineart.crease_threshold = 0.0
ob_cylinder_004.location = (3.0, -23.3, 11.0)
ob_cylinder_004.scale = (0.5, 0.5, 3.5)
ob_cylinder_004.lineart.crease_threshold = 0.0
ob_cylinder_003.location = (3.0, -23.3, 4.0)
ob_cylinder_003.scale = (0.5, 0.5, 3.5)
ob_cylinder_003.lineart.crease_threshold = 0.0
ob_cylinder_002.location = (-9.0, -23.3, 4.0)
ob_cylinder_002.scale = (0.5, 0.5, 3.5)
ob_cylinder_002.lineart.crease_threshold = 0.0
ob_cylinder_001.location = (-3.0, -23.3, 4.0)
ob_cylinder_001.scale = (0.5, 0.5, 3.5)
ob_cylinder_001.lineart.crease_threshold = 0.0
ob_cylinder.location = (9.0, -23.3, 4.0)
ob_cylinder.scale = (0.5, 0.5, 3.5)
ob_cylinder.lineart.crease_threshold = 0.0
ob_cube.location = (0.0, -43.0, 3.63)
ob_cube.scale = (9.5, 5.0, 3.0)
ob_cube.lineart.crease_threshold = 0.0
ob_cube_005.location = (-47.4, -7.5, 7.5)
ob_cube_005.scale = (-7.415, 12.5, 7.5)
ob_cube_005.lock_location = (False, True, True)
ob_cube_005.lineart.crease_threshold = 0.0
ob_cube_009.location = (-66.75, -66.5, 7.5)
ob_cube_009.scale = (1.0, 2.75, 6.0)
ob_cube_009.lineart.crease_threshold = 0.0
_m = ob_cube_009.modifiers.new('Boolean', 'BOOLEAN')
_m.operation = 'INTERSECT'
_m.solver = 'FAST'
ob_cube_007.location = (-54.46, -65.63, 2.22)
ob_cube_007.rotation_euler = (0.0, 0.0, 1.571)
ob_cube_007.scale = (0.1, 0.3, 0.25)
ob_cube_007.lineart.crease_threshold = 0.0
ob_plane_011.location = (-49.41, 10.0, 11.7)
ob_plane_011.rotation_euler = (1.571, 0.0, 4.712)
ob_plane_011.scale = (1.0, 1.5, 1.0)
ob_plane_011.lineart.crease_threshold = 0.0
ob_plane_005.location = (-49.2, 9.75, 11.5)
ob_plane_005.rotation_euler = (1.571, 0.0, 1.571)
ob_plane_005.scale = (4.85, 3.5, 3.0)
ob_plane_005.lineart.crease_threshold = 0.0
ob_cube_004.location = (40.5, 35.0, 7.5)
ob_cube_004.rotation_euler = (0.0, 0.0, -1.571)
ob_cube_004.scale = (30.0, 5.0, 7.5)
ob_cube_004.lock_location = (True, True, True)
ob_cube_004.lineart.crease_threshold = 0.0
ob_plane_001.location = (0.0, 45.5, 90.0)
ob_plane_001.scale = (10.0, 4.5, 0.5)
ob_plane_001.lock_location = (True, False, False)
ob_plane_001.lineart.crease_threshold = 0.0
ob_cube_006.location = (-7.0, 10.0, 7.5)
ob_cube_006.scale = (42.5, 5.0, 7.5)
ob_cube_006.lock_location = (True, True, True)
ob_cube_006.lineart.crease_threshold = 0.0
ob_plane_003.location = (0.0, -19.5, 8.0)
ob_plane_003.scale = (10.0, 4.5, 1.0)
ob_plane_003.lock_location = (True, True, False)
ob_plane_003.lineart.crease_threshold = 0.0
_m = ob_plane_003.modifiers.new('Solidify', 'SOLIDIFY')
_m.thickness = 1.0
_m.nonmanifold_thickness_mode = 'FIXED'
_m.nonmanifold_merge_threshold = 0.0003
ob_plane_019.location = (-24.5, -8.0, 7.7)
ob_plane_019.rotation_euler = (1.571, 0.0, 0.0)
ob_plane_019.scale = (15.5, 7.505, 3.0)
ob_plane_019.lock_location = (True, True, True)
ob_plane_019.lineart.crease_threshold = 0.0
ob_plane_018.location = (-39.5, -11.0, 7.5)
ob_plane_018.rotation_euler = (1.571, 0.0, 1.571)
ob_plane_018.scale = (-3.0, 7.5, 3.0)
ob_plane_018.lock_location = (True, True, True)
ob_plane_018.lock_rotation = (True, False, False)
ob_plane_018.lineart.crease_threshold = 0.0
_m = ob_plane_018.modifiers.new('Solidify', 'SOLIDIFY')
_m.use_rim = False
_m.invert_vertex_group = True
_m.nonmanifold_thickness_mode = 'FIXED'
_m.nonmanifold_merge_threshold = 0.0003
ob_plane_017.location = (-9.15, -11.0, 7.7)
ob_plane_017.rotation_euler = (1.593, 0.0, 1.571)
ob_plane_017.scale = (-3.0, 7.5, 3.0)
ob_plane_017.lock_location = (True, True, True)
ob_plane_017.lineart.crease_threshold = 0.0
_m = ob_plane_017.modifiers.new('Solidify', 'SOLIDIFY')
_m.use_rim = False
_m.invert_vertex_group = True
_m.nonmanifold_thickness_mode = 'FIXED'
_m.nonmanifold_merge_threshold = 0.0003
ob_plane_016.location = (24.49, -8.0, 7.7)
ob_plane_016.rotation_euler = (1.571, 0.0, 0.0)
ob_plane_016.scale = (15.5, 7.5, 3.0)
ob_plane_016.lock_location = (True, True, True)
ob_plane_016.lineart.crease_threshold = 0.0
ob_plane_015.location = (9.45, -11.0, 7.7)
ob_plane_015.rotation_euler = (1.548, 0.0, 1.571)
ob_plane_015.scale = (-3.0, 7.5, 3.0)
ob_plane_015.lock_location = (True, True, True)
ob_plane_015.lineart.crease_threshold = 0.0
_m = ob_plane_015.modifiers.new('Solidify', 'SOLIDIFY')
_m.use_rim = False
_m.invert_vertex_group = True
_m.nonmanifold_thickness_mode = 'FIXED'
_m.nonmanifold_merge_threshold = 0.0003
ob_plane_014.location = (40.0, -11.0, 7.5)
ob_plane_014.rotation_euler = (1.571, 0.0, 1.571)
ob_plane_014.scale = (-3.0, 7.5, 3.0)
ob_plane_014.lock_location = (True, True, True)
ob_plane_014.lock_rotation = (True, False, False)
ob_plane_014.lineart.crease_threshold = 0.0
_m = ob_plane_014.modifiers.new('Solidify', 'SOLIDIFY')
_m.use_rim = False
_m.invert_vertex_group = True
_m.nonmanifold_thickness_mode = 'FIXED'
_m.nonmanifold_merge_threshold = 0.0003
ob_plane_013.location = (39.0, 1.0, 7.5)
ob_plane_013.rotation_euler = (1.571, 0.0, 1.571)
ob_plane_013.scale = (3.0, 7.5, 3.0)
ob_plane_013.lock_location = (True, True, True)
ob_plane_013.lock_rotation = (True, False, False)
ob_plane_013.lineart.crease_threshold = 0.0
_m = ob_plane_013.modifiers.new('Solidify', 'SOLIDIFY')
_m.use_rim = False
_m.invert_vertex_group = True
_m.nonmanifold_thickness_mode = 'FIXED'
_m.nonmanifold_merge_threshold = 0.0003
ob_plane_010.location = (0.0, -14.5, 7.5)
ob_plane_010.rotation_euler = (1.571, 0.0, 0.0)
ob_plane_010.scale = (9.15, 7.5, 3.0)
ob_plane_010.lock_location = (True, False, True)
ob_plane_010.lineart.crease_threshold = 0.0
ob_plane_009.location = (-8.75, 0.95, 7.5)
ob_plane_009.rotation_euler = (1.571, 0.0, 1.571)
ob_plane_009.scale = (3.0, 7.5, 3.0)
ob_plane_009.lock_location = (True, True, True)
ob_plane_009.lineart.crease_threshold = 0.0
_m = ob_plane_009.modifiers.new('Solidify', 'SOLIDIFY')
_m.use_rim = False
_m.invert_vertex_group = True
_m.nonmanifold_thickness_mode = 'FIXED'
_m.nonmanifold_merge_threshold = 0.0003
ob_plane_008.location = (-34.7, -1.9, 7.5)
ob_plane_008.rotation_euler = (1.571, 0.0, 1.571)
ob_plane_008.scale = (6.0, 7.5, 3.0)
ob_plane_008.lock_location = (True, True, True)
ob_plane_008.lock_rotation = (True, False, False)
ob_plane_008.lineart.crease_threshold = 0.0
ob_plane_007.location = (45.0, -7.5, 7.5)
ob_plane_007.rotation_euler = (1.571, 0.0, 1.571)
ob_plane_007.scale = (12.5, 7.5, 3.0)
ob_plane_007.lock_location = (True, True, True)
ob_plane_007.lineart.crease_threshold = 0.0
ob_plane_006.location = (10.0, 1.0, 7.5)
ob_plane_006.rotation_euler = (1.571, 0.0, 1.571)
ob_plane_006.scale = (3.0, 7.5, 3.0)
ob_plane_006.lock_location = (True, True, True)
ob_plane_006.lock_rotation = (True, False, False)
ob_plane_006.lineart.crease_threshold = 0.0
_m = ob_plane_006.modifiers.new('Solidify', 'SOLIDIFY')
_m.use_rim = False
_m.invert_vertex_group = True
_m.nonmanifold_thickness_mode = 'FIXED'
_m.nonmanifold_merge_threshold = 0.0003
ob_plane_004.location = (-29.7, 1.1, 7.5)
ob_plane_004.rotation_euler = (1.571, 0.0, 1.571)
ob_plane_004.scale = (3.0, 7.5, 3.0)
ob_plane_004.lock_location = (True, True, True)
ob_plane_004.lock_rotation = (True, False, False)
ob_plane_004.lineart.crease_threshold = 0.0
ob_plane_002.location = (24.5, -2.0, 7.5)
ob_plane_002.rotation_euler = (1.571, 0.0, 0.0)
ob_plane_002.scale = (14.5, 7.5, 3.0)
ob_plane_002.lock_location = (True, True, True)
ob_plane_002.lineart.crease_threshold = 0.0
ob_plane.location = (-22.5, -2.0, 7.5)
ob_plane.rotation_euler = (1.571, 0.0, 0.0)
ob_plane.scale = (7.5, 7.5, 3.0)
ob_plane.lock_location = (True, True, True)
ob_plane.lineart.crease_threshold = 0.0
ob_cube_003.location = (0.0, -19.0, 7.7)
ob_cube_003.scale = (10.0, 5.0, 7.5)
ob_cube_003.lock_location = (True, True, True)
ob_cube_003.lineart.crease_threshold = 0.0
ob_cube_001.location = (0.0, -5.0, 7.5)
ob_cube_001.scale = (40.0, 10.0, 7.5)
ob_cube_001.lock_location = (True, True, True)
ob_cube_001.lineart.crease_threshold = 0.0
ob_cube_002.location = (47.4, -7.5, 7.5)
ob_cube_002.scale = (7.415, 12.5, 7.5)
ob_cube_002.lock_location = (True, True, True)
ob_cube_002.lineart.crease_threshold = 0.0
ob_lamp.location = (20.0, -48.0, 29.0)
ob_lamp.rotation_euler = (0.6503, 0.05522, 1.866)
ob_lamp.lock_rotations_4d = False
ob_lamp.empty_display_type = 'ARROWS'
ob_lamp.color = (0.0, 0.0, 0.0, 0.0)
ob_lamp.lineart.crease_threshold = 0.0
ob_camera.location = (-45.0, 10.0, 16.0)
ob_camera.rotation_euler = (1.571, 0.0, 3.142)
ob_camera.lock_rotations_4d = False
ob_camera.empty_display_type = 'ARROWS'
ob_camera.color = (0.0, 0.0, 0.0, 0.0)
ob_camera.display_type = 'WIRE'
ob_camera.lineart.crease_threshold = 0.0

# ---- collection membership
col_collection_1.objects.link(ob_cube_008)
col_collection_1.objects.link(ob_plane_012)
col_collection_1.objects.link(ob_cylinder_007)
col_collection_1.objects.link(ob_cylinder_006)
col_collection_1.objects.link(ob_cylinder_005)
col_collection_1.objects.link(ob_cylinder_004)
col_collection_1.objects.link(ob_cylinder_003)
col_collection_1.objects.link(ob_cylinder_002)
col_collection_1.objects.link(ob_cylinder_001)
col_collection_1.objects.link(ob_cylinder)
col_collection_1.objects.link(ob_cube)
col_collection_1.objects.link(ob_cube_005)
col_collection_1.objects.link(ob_cube_009)
col_collection_1.objects.link(ob_cube_007)
col_collection_1.objects.link(ob_plane_011)
col_collection_1.objects.link(ob_plane_005)
col_collection_1.objects.link(ob_cube_004)
col_collection_1.objects.link(ob_plane_001)
col_collection_1.objects.link(ob_cube_006)
col_collection_1.objects.link(ob_plane_003)
col_collection_1.objects.link(ob_plane_019)
col_collection_1.objects.link(ob_plane_018)
col_collection_1.objects.link(ob_plane_017)
col_collection_1.objects.link(ob_plane_016)
col_collection_1.objects.link(ob_plane_015)
col_collection_1.objects.link(ob_plane_014)
col_collection_1.objects.link(ob_plane_013)
col_collection_1.objects.link(ob_plane_010)
col_collection_1.objects.link(ob_plane_009)
col_collection_1.objects.link(ob_plane_008)
col_collection_1.objects.link(ob_plane_007)
col_collection_1.objects.link(ob_plane_006)
col_collection_1.objects.link(ob_plane_004)
col_collection_1.objects.link(ob_plane_002)
col_collection_1.objects.link(ob_plane)
col_collection_1.objects.link(ob_cube_003)
col_collection_1.objects.link(ob_cube_001)
col_collection_1.objects.link(ob_cube_002)
col_collection_1.objects.link(ob_lamp)
col_collection_1.objects.link(ob_camera)

# ---- scene / render settings (as saved in the file)
scene.camera = ob_camera
scene.frame_start = 1; scene.frame_end = 250; scene.frame_set(1)
scene.render.engine = 'BLENDER_EEVEE_NEXT'
scene.render.resolution_percentage = 50
scene.render.dither_intensity = 0.0
scene.cycles.use_denoising = False
scene.cycles.samples = 10
scene.cycles.sampling_pattern = 'TABULATED_SOBOL'
scene.cycles.light_sampling_threshold = 0.0
scene.cycles.use_adaptive_sampling = False
scene.cycles.use_light_tree = False
scene.cycles.blur_glossy = 0.0
scene.cycles.pixel_filter_type = 'GAUSSIAN'
scene.cycles.sample_clamp_indirect = 0.0
scene.view_settings.view_transform = 'Standard'
bpy.context.view_layer.update()
